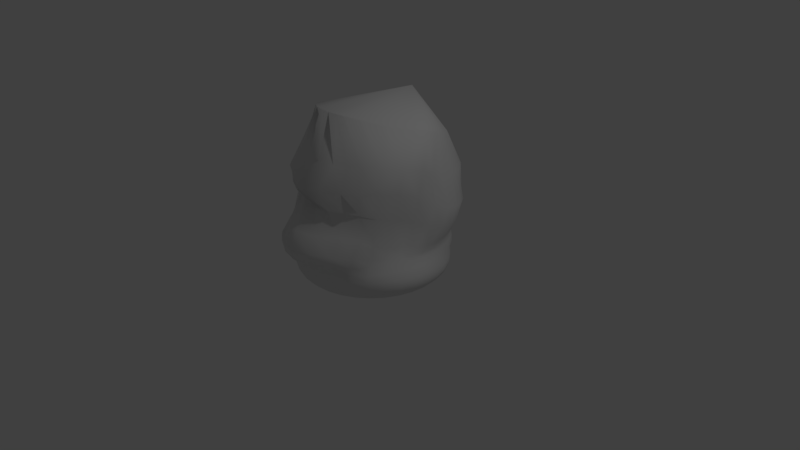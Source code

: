# Source: stalagmite1.blend  (saved by Blender 2.77.0; exported with 4.5.12 LTS)
import bpy
from mathutils import Matrix  # noqa: F401  (used for matrix-valued properties, if any)

bpy.ops.wm.read_factory_settings(use_empty=True)
scene = bpy.context.scene
scene.name = 'Scene'

# ---- collections
col_collection_1 = bpy.data.collections.new('Collection 1'); scene.collection.children.link(col_collection_1)

# ---- images (referenced by path relative to the original .blend; pixels are not part of the script)
import os
ASSET_DIR = os.environ.get("B2B_ASSET_DIR", "")  # directory of the original .blend (textures are referenced by path, not embedded)
HERE = os.path.dirname(os.path.abspath(__file__))  # packed textures are extracted next to this script under _unpacked/

def load_image(name, relpath, width, height, colorspace="sRGB"):
    """Load a texture the original file referenced (path relative to the .blend, or extracted next to this script)."""
    p = next((c for c in (os.path.join(HERE, relpath), os.path.join(ASSET_DIR, relpath)) if relpath and os.path.exists(c)), "")
    if p:
        img = bpy.data.images.load(p, check_existing=True)
        img.name = name
    else:  # same state as the original file: an image datablock whose file is absent (Cycles renders it pink)
        img = bpy.data.images.new(name, width, height)
        img.source = "FILE"
        img.filepath = "//" + (relpath or name)
    img.colorspace_settings.name = colorspace
    return img
img_stalagmite1tex = load_image('stalagmite1Tex', 'textures/stalagmite1Tex.png', 1024, 1024, 'sRGB')

# ---- materials (node trees are filled in below, after node groups)
mat_material_001 = bpy.data.materials.new('Material.001')
mat_material_001.alpha_threshold = 0.0
mat_material_001.roughness = 0.5

# ---- material node trees
mat_material_001.use_nodes = True; mat_material_001.node_tree.nodes.clear()
_N = mat_material_001.node_tree.nodes; _L = mat_material_001.node_tree.links
n0 = _N.new('ShaderNodeOutputMaterial'); n0.name = 'Material Output'; n0.location = (300, 300)
n1 = _N.new('ShaderNodeBsdfDiffuse'); n1.name = 'Diffuse BSDF'; n1.location = (10, 300)
n2 = _N.new('ShaderNodeTexImage'); n2.name = 'Image Texture'; n2.location = (0, 0)
n2.width = 140
n2.image = img_stalagmite1tex
_L.new(n1.outputs[0], n0.inputs[0])
n0.is_active_output = True

# ---- world
world_world = bpy.data.worlds.new('World'); scene.world = world_world
world_world.color = (0.05088, 0.05088, 0.05088)
world_world.use_sun_shadow = False
world_world.sun_shadow_jitter_overblur = 0.0
world_world.cycles.sampling_method = 'MANUAL'

# ---- cameras
cam_camera = bpy.data.cameras.new('Camera')
cam_camera.clip_end = 100.0
cam_camera.lens = 35.0
cam_camera.sensor_width = 32.0
cam_camera.sensor_height = 18.0
cam_camera.ortho_scale = 7.314
cam_camera.dof.focus_distance = 0.0

# ---- lights
light_lamp = bpy.data.lights.new('Lamp', 'POINT')
light_lamp.transmission_factor = 0.0
light_lamp.cutoff_distance = 30.0
light_lamp.energy = 100.0
light_lamp.shadow_buffer_clip_start = 1.001
light_lamp.shadow_soft_size = 0.1
light_lamp.shadow_maximum_resolution = 0.006
light_lamp.use_absolute_resolution = True

# ---- meshes
me_sphere = bpy.data.meshes.new('Sphere')
me_sphere.from_pydata([(-0.6661, 0.5528, 5.627), (-0.9283, 0.4086, 2.791), (-0.8737, 0.1105, 1.337), (-0.8607, 0.009635, 0.9405), (-0.9273, -0.003954, 0.7194), (-0.9843, -0.003498, 0.4668), (-1.005, -0.001461, 0.2236), (-0.9972, -0.0005403, 0.005087), (-0.9647, -0.0001269, -0.1929), (-0.9064, -9.622e-06, -0.379), (-0.8156, -1.77e-08, -0.5502), (-0.6936, 5.495e-08, -0.7003), (-0.5449, 4.424e-08, -0.8235), (-0.3754, 3.073e-08, -0.915), (-0.1914, 1.467e-08, -0.9708), (-0.5825, 0.6689, 5.449), (-0.8925, 0.5812, 2.636), (-0.8746, 0.2753, 1.341), (-0.865, 0.1767, 0.9201), (-0.9037, 0.1738, 0.6765), (-0.9427, 0.1826, 0.4327), (-0.9645, 0.1898, 0.2083), (-0.9668, 0.1918, 0.002144), (-0.944, 0.1877, -0.1931), (-0.8888, 0.1768, -0.379), (-0.7999, 0.1591, -0.5502), (-0.6803, 0.1353, -0.7003), (-0.5345, 0.1063, -0.8235), (-0.3682, 0.07323, -0.915), (-0.1877, 0.03733, -0.9708), (-0.5026, 0.7649, 5.264), (-0.8282, 0.7351, 2.525), (-0.8428, 0.444, 1.367), (-0.845, 0.3541, 0.9236), (-0.8654, 0.3543, 0.6611), (-0.8861, 0.3643, 0.4171), (-0.9028, 0.3732, 0.2012), (-0.9085, 0.3762, 0.0008363), (-0.889, 0.3682, -0.1932), (-0.8372, 0.3468, -0.379), (-0.7535, 0.3121, -0.5502), (-0.6408, 0.2654, -0.7003), (-0.5035, 0.2085, -0.8235), (-0.3468, 0.1436, -0.915), (-0.1768, 0.07323, -0.9708), (-0.4302, 0.852, 5.125), (-0.7314, 0.874, 2.469), (-0.7764, 0.6106, 1.399), (-0.7987, 0.5374, 0.9479), (-0.8066, 0.5363, 0.6659), (-0.8097, 0.54, 0.4157), (-0.8157, 0.5448, 0.2005), (-0.8179, 0.5465, 0.0007499), (-0.8, 0.5346, -0.1932), (-0.7535, 0.5035, -0.379), (-0.6781, 0.4531, -0.5502), (-0.5767, 0.3853, -0.7003), (-0.4531, 0.3028, -0.8235), (-0.3121, 0.2085, -0.915), (-0.1591, 0.1063, -0.9708), (-0.3679, 0.9423, 5.029), (-0.6056, 0.9833, 2.452), (-0.6652, 0.756, 1.429), (-0.7018, 0.7063, 0.9848), (-0.7082, 0.7047, 0.6752), (-0.694, 0.6916, 0.4156), (-0.6944, 0.6936, 0.2), (-0.6955, 0.6954, 0.0006585), (-0.6804, 0.6804, -0.1932), (-0.6408, 0.6408, -0.379), (-0.5767, 0.5767, -0.5502), (-0.4904, 0.4904, -0.7003), (-0.3853, 0.3853, -0.8235), (-0.2654, 0.2654, -0.915), (-0.1353, 0.1353, -0.9708), (-0.2961, 1.023, 4.942), (-0.4644, 1.055, 2.43), (-0.5091, 0.8498, 1.452), (-0.5487, 0.8254, 1.018), (-0.5564, 0.8301, 0.6805), (-0.5422, 0.8056, 0.4123), (-0.5439, 0.8124, 0.1985), (-0.5461, 0.8171, 0.0004165), (-0.5345, 0.8, -0.1932), (-0.5035, 0.7535, -0.379), (-0.4531, 0.6781, -0.5502), (-0.3853, 0.5767, -0.7003), (-0.3028, 0.4531, -0.8235), (-0.2085, 0.3121, -0.915), (-0.1063, 0.1591, -0.9708), (-0.209, 1.088, 4.863), (-0.3164, 1.096, 2.385), (-0.3368, 0.8777, 1.433), (-0.3691, 0.892, 1.005), (-0.3729, 0.8968, 0.6673), (-0.3682, 0.879, 0.4041), (-0.3728, 0.8977, 0.1965), (-0.3758, 0.9072, 0.0002088), (-0.3682, 0.8888, -0.1932), (-0.3468, 0.8372, -0.379), (-0.3121, 0.7535, -0.5502), (-0.2654, 0.6408, -0.7003), (-0.2085, 0.5035, -0.8235), (-0.1436, 0.3468, -0.915), (-0.07323, 0.1768, -0.9708), (-0.1084, 1.131, 4.81), (-0.1621, 1.121, 2.344), (-0.1679, 0.8692, 1.379), (-0.1809, 0.923, 0.9491), (-0.184, 0.9174, 0.6367), (-0.185, 0.9162, 0.3935), (-0.1892, 0.9484, 0.1948), (-0.1915, 0.9624, 8.183e-05), (-0.1877, 0.9436, -0.1932), (-0.1768, 0.8888, -0.379), (-0.1591, 0.7999, -0.5502), (-0.1353, 0.6803, -0.7003), (-0.1063, 0.5345, -0.8235), (-0.07323, 0.3682, -0.915), (-0.03733, 0.1877, -0.9708), (8.997e-07, 1.146, 4.792), (7.353e-07, 1.133, 2.33), (0.0001087, 0.8646, 1.345), (-0.0005084, 0.9282, 0.9101), (-0.0002952, 0.9154, 0.6159), (-8.028e-08, 0.9267, 0.3878), (3.62e-07, 0.9651, 0.1941), (3.75e-07, 0.9811, 3.814e-05), (3.536e-07, 0.962, -0.1932), (2.8e-07, 0.9062, -0.379), (3.098e-07, 0.8156, -0.5502), (3.201e-07, 0.6936, -0.7003), (3.271e-07, 0.5449, -0.8235), (3.108e-07, 0.3754, -0.915), (3.111e-07, 0.1914, -0.9708), (0.1084, 1.131, 4.81), (0.1621, 1.121, 2.344), (0.1678, 0.8692, 1.379), (0.1805, 0.9229, 0.9479), (0.1837, 0.9175, 0.6377), (0.185, 0.9162, 0.3935), (0.1892, 0.9484, 0.1948), (0.1915, 0.9624, 8.183e-05), (0.1877, 0.9436, -0.1932), (0.1768, 0.8888, -0.379), (0.1591, 0.7999, -0.5502), (0.1353, 0.6803, -0.7003), (0.1063, 0.5345, -0.8235), (0.07323, 0.3682, -0.915), (0.03733, 0.1877, -0.9708), (0.209, 1.088, 4.863), (0.3164, 1.096, 2.385), (0.3366, 0.8777, 1.434), (0.3692, 0.8919, 1.004), (0.373, 0.8968, 0.6683), (0.3682, 0.879, 0.4041), (0.3728, 0.8977, 0.1965), (0.3758, 0.9072, 0.0002088), (0.3682, 0.8888, -0.1932), (0.3468, 0.8372, -0.379), (0.3121, 0.7535, -0.5502), (0.2654, 0.6408, -0.7003), (0.2085, 0.5035, -0.8235), (0.1436, 0.3468, -0.915), (0.07323, 0.1768, -0.9708), (0.2961, 1.023, 4.942), (0.4644, 1.055, 2.43), (0.509, 0.8499, 1.453), (0.5487, 0.8253, 1.018), (0.5566, 0.83, 0.681), (0.5422, 0.8056, 0.4123), (0.5439, 0.8124, 0.1985), (0.5461, 0.8171, 0.0004165), (0.5345, 0.8, -0.1932), (0.5035, 0.7535, -0.379), (0.4531, 0.6781, -0.5502), (0.3853, 0.5767, -0.7003), (0.3028, 0.4531, -0.8235), (0.2085, 0.3121, -0.915), (0.1063, 0.1591, -0.9708), (0.3679, 0.9423, 5.029), (0.6056, 0.9833, 2.451), (0.6652, 0.756, 1.429), (0.7019, 0.7063, 0.9848), (0.7082, 0.7046, 0.6751), (0.694, 0.6916, 0.4156), (0.6944, 0.6936, 0.2), (0.6955, 0.6954, 0.0006585), (0.6804, 0.6804, -0.1932), (0.6408, 0.6408, -0.379), (0.5767, 0.5767, -0.5502), (0.4904, 0.4904, -0.7003), (0.3853, 0.3853, -0.8235), (0.2654, 0.2654, -0.915), (0.1353, 0.1353, -0.9708), (0.4302, 0.852, 5.125), (0.7314, 0.874, 2.469), (0.7764, 0.6106, 1.399), (0.7987, 0.5374, 0.9479), (0.8066, 0.5363, 0.6658), (0.8097, 0.54, 0.4157), (0.8157, 0.5448, 0.2005), (0.8179, 0.5465, 0.0007499), (0.8, 0.5346, -0.1932), (0.7535, 0.5035, -0.379), (0.6781, 0.4531, -0.5502), (0.5767, 0.3853, -0.7003), (0.4531, 0.3028, -0.8235), (0.3121, 0.2085, -0.915), (0.1591, 0.1063, -0.9708), (0.5026, 0.7649, 5.264), (0.8282, 0.7351, 2.525), (0.8428, 0.444, 1.368), (0.845, 0.3541, 0.9235), (0.8654, 0.3543, 0.6611), (0.8861, 0.3643, 0.4171), (0.9028, 0.3732, 0.2012), (0.9085, 0.3762, 0.0008363), (0.889, 0.3682, -0.1932), (0.8372, 0.3468, -0.379), (0.7535, 0.3121, -0.5502), (0.6408, 0.2654, -0.7003), (0.5035, 0.2085, -0.8235), (0.3468, 0.1436, -0.915), (0.1768, 0.07323, -0.9708), (0.5824, 0.669, 5.449), (0.8925, 0.5812, 2.636), (0.8746, 0.275, 1.341), (0.865, 0.1766, 0.9194), (0.9037, 0.1738, 0.6768), (0.9427, 0.1827, 0.433), (0.9645, 0.1898, 0.2084), (0.9668, 0.1918, 0.002145), (0.944, 0.1877, -0.1931), (0.8888, 0.1768, -0.379), (0.7999, 0.1591, -0.5502), (0.6803, 0.1353, -0.7003), (0.5345, 0.1063, -0.8235), (0.3682, 0.07323, -0.915), (0.1877, 0.03733, -0.9708), (0.6659, 0.5531, 5.627), (0.9282, 0.409, 2.791), (0.8736, 0.1094, 1.336), (0.8607, 0.00972, 0.9402), (0.9273, -0.003544, 0.7195), (0.9842, -0.003432, 0.4674), (1.005, -0.001448, 0.2237), (0.9972, -0.00053, 0.005069), (0.9647, -0.000126, -0.1929), (0.9064, -9.672e-06, -0.379), (0.8156, -1.387e-07, -0.5502), (0.6936, -3.067e-08, -0.7003), (0.5449, -9.254e-09, -0.8235), (0.3754, 2.854e-09, -0.915), (0.1914, 6.739e-09, -0.9708), (0.7364, 0.4019, 5.834), (0.909, 0.2014, 3.082), (0.8296, -0.04747, 1.385), (0.8482, -0.1508, 0.9865), (0.9141, -0.183, 0.7545), (0.9848, -0.1983, 0.4978), (1.005, -0.2005, 0.2379), (0.9908, -0.1972, 0.007884), (0.9504, -0.1891, -0.1936), (0.8893, -0.1769, -0.3789), (0.7999, -0.1591, -0.5502), (0.6803, -0.1353, -0.7003), (0.5345, -0.1063, -0.8235), (0.3682, -0.07323, -0.915), (0.1877, -0.03733, -0.9708), (0.7677, 0.2031, 6.052), (0.872, -0.04527, 3.624), (0.753, -0.196, 1.528), (0.8299, -0.3182, 1.045), (0.8724, -0.364, 0.7836), (0.9326, -0.3902, 0.512), (0.9492, -0.3938, 0.2452), (0.9343, -0.3869, 0.01091), (0.8972, -0.3716, -0.1941), (0.8379, -0.3471, -0.3789), (0.7535, -0.3121, -0.5502), (0.6408, -0.2654, -0.7003), (0.5035, -0.2085, -0.8235), (0.3468, -0.1436, -0.915), (0.1768, -0.07323, -0.9708), (0.7301, -0.01783, 6.237), (0.866, -0.3425, 3.998), (0.7127, -0.3788, 1.674), (0.773, -0.4899, 1.059), (0.8099, -0.5467, 0.8115), (0.8443, -0.5717, 0.5173), (0.8491, -0.5685, 0.2441), (0.8356, -0.5579, 0.01045), (0.8043, -0.5373, -0.1925), (0.7538, -0.5037, -0.3789), (0.6781, -0.4531, -0.5502), (0.5767, -0.3853, -0.7003), (0.4531, -0.3028, -0.8235), (0.3121, -0.2085, -0.915), (0.1591, -0.1063, -0.9708), (0.5743, -0.3016, 6.511), (0.7887, -0.5773, 4.136), (0.6909, -0.5844, 1.934), (0.6786, -0.657, 1.068), (0.6998, -0.7088, 0.8033), (0.7197, -0.7308, 0.5081), (0.7177, -0.7204, 0.2335), (0.7033, -0.703, 0.007079), (0.6816, -0.6815, -0.1925), (0.6409, -0.6409, -0.379), (0.5767, -0.5767, -0.5502), (0.4904, -0.4904, -0.7003), (0.3853, -0.3853, -0.8235), (0.2654, -0.2654, -0.915), (0.1353, -0.1353, -0.9708), (0.4047, -0.4915, 6.733), (0.6451, -0.7501, 4.199), (0.6026, -0.7629, 2.25), (0.5748, -0.8478, 1.157), (0.5545, -0.8421, 0.7933), (0.5595, -0.8493, 0.4868), (0.5571, -0.8382, 0.2223), (0.5499, -0.8235, 0.003425), (0.5349, -0.8005, -0.193), (0.5035, -0.7535, -0.379), (0.4531, -0.6781, -0.5502), (0.3853, -0.5767, -0.7003), (0.3028, -0.4531, -0.8235), (0.2085, -0.3121, -0.915), (0.1063, -0.1591, -0.9708), (3.129e-07, 3.027e-08, -0.9832), (0.2345, -0.6026, 6.862), (0.4495, -0.8619, 4.174), (0.4358, -0.9024, 2.369), (0.4417, -1.041, 1.225), (0.3915, -0.9581, 0.7828), (0.3815, -0.9352, 0.4673), (0.3808, -0.9252, 0.2152), (0.3779, -0.9133, 0.002579), (0.3684, -0.8895, -0.1931), (0.3468, -0.8373, -0.379), (0.3121, -0.7535, -0.5502), (0.2654, -0.6408, -0.7003), (0.2085, -0.5035, -0.8235), (0.1436, -0.3468, -0.915), (0.07323, -0.1768, -0.9708), (0.1272, -0.6302, 6.872), (0.2395, -1.01, 4.17), (0.2523, -1.094, 2.454), (0.2458, -1.188, 1.29), (0.2072, -1.05, 0.7871), (0.196, -1.003, 0.4596), (0.1942, -0.9835, 0.2129), (0.1927, -0.9702, 0.002442), (0.1878, -0.9444, -0.1931), (0.1768, -0.8888, -0.379), (0.1591, -0.7999, -0.5502), (0.1353, -0.6803, -0.7003), (0.1063, -0.5345, -0.8235), (0.07323, -0.3682, -0.915), (0.03733, -0.1877, -0.9708), (0.008448, -0.6298, 6.857), (8.34e-05, -1.137, 4.197), (7.176e-07, -1.19, 2.502), (3.489e-07, -1.251, 1.328), (2.45e-07, -1.09, 0.7969), (2.685e-07, -1.03, 0.4598), (1.595e-07, -1.006, 0.2126), (1.32e-07, -0.9897, 0.002411), (1.496e-07, -0.9629, -0.1931), (2.391e-07, -0.9062, -0.379), (1.85e-07, -0.8156, -0.5502), (1.962e-07, -0.6936, -0.7003), (2.47e-07, -0.5449, -0.8235), (2.661e-07, -0.3754, -0.915), (3.046e-07, -0.1914, -0.9708), (-0.1244, -0.6302, 6.872), (-0.2383, -1.011, 4.17), (-0.2523, -1.094, 2.454), (-0.2458, -1.188, 1.29), (-0.2072, -1.05, 0.7871), (-0.196, -1.003, 0.4596), (-0.1942, -0.9835, 0.2129), (-0.1927, -0.9702, 0.002442), (-0.1878, -0.9444, -0.1931), (-0.1768, -0.8888, -0.379), (-0.1591, -0.7999, -0.5502), (-0.1353, -0.6803, -0.7003), (-0.1063, -0.5345, -0.8235), (-0.07323, -0.3682, -0.915), (-0.03733, -0.1877, -0.9708), (-0.2318, -0.6041, 6.862), (-0.4486, -0.8623, 4.174), (-0.4357, -0.9024, 2.37), (-0.4417, -1.041, 1.225), (-0.3915, -0.9581, 0.7828), (-0.3815, -0.9352, 0.4673), (-0.3808, -0.9252, 0.2152), (-0.3779, -0.9133, 0.002579), (-0.3684, -0.8895, -0.1931), (-0.3468, -0.8373, -0.379), (-0.3121, -0.7535, -0.5502), (-0.2654, -0.6408, -0.7003), (-0.2085, -0.5035, -0.8235), (-0.1436, -0.3468, -0.915), (-0.07323, -0.1768, -0.9708), (-0.3765, -0.508, 6.753), (-0.6455, -0.7499, 4.198), (-0.6026, -0.7629, 2.25), (-0.5748, -0.8478, 1.157), (-0.5546, -0.8421, 0.7937), (-0.5595, -0.8493, 0.4873), (-0.5571, -0.8382, 0.2224), (-0.5499, -0.8235, 0.003425), (-0.5349, -0.8005, -0.193), (-0.5035, -0.7535, -0.379), (-0.4531, -0.6781, -0.5502), (-0.3853, -0.5767, -0.7003), (-0.3028, -0.4531, -0.8235), (-0.2085, -0.3121, -0.915), (-0.1063, -0.1591, -0.9708), (-0.5646, -0.3233, 6.549), (-0.7888, -0.5772, 4.136), (-0.691, -0.584, 1.934), (-0.6786, -0.6573, 1.066), (-0.6995, -0.7092, 0.8061), (-0.7197, -0.7308, 0.5087), (-0.7177, -0.7204, 0.2337), (-0.7033, -0.703, 0.007079), (-0.6816, -0.6815, -0.1925), (-0.6409, -0.6409, -0.379), (-0.5767, -0.5767, -0.5502), (-0.4904, -0.4904, -0.7003), (-0.3853, -0.3853, -0.8235), (-0.2654, -0.2654, -0.915), (-0.1353, -0.1353, -0.9708), (-0.7228, -0.03542, 6.264), (-0.866, -0.3425, 3.998), (-0.7127, -0.379, 1.673), (-0.772, -0.4922, 1.062), (-0.8096, -0.5473, 0.8127), (-0.8443, -0.5717, 0.5175), (-0.8491, -0.5685, 0.2442), (-0.8356, -0.5579, 0.0105), (-0.8043, -0.5373, -0.1925), (-0.7538, -0.5037, -0.3789), (-0.6781, -0.4531, -0.5502), (-0.5767, -0.3853, -0.7003), (-0.4531, -0.3028, -0.8235), (-0.3121, -0.2085, -0.915), (-0.1591, -0.1063, -0.9708), (0.0002014, 0.701, 6.923), (-0.7709, 0.1977, 6.064), (-0.8721, -0.04507, 3.624), (-0.7529, -0.1966, 1.529), (-0.8299, -0.3189, 1.045), (-0.8724, -0.3641, 0.7831), (-0.9325, -0.3903, 0.5121), (-0.9491, -0.3938, 0.2453), (-0.9343, -0.3869, 0.01095), (-0.8972, -0.3716, -0.1941), (-0.8379, -0.3471, -0.3789), (-0.7535, -0.3121, -0.5502), (-0.6408, -0.2654, -0.7003), (-0.5035, -0.2085, -0.8235), (-0.3468, -0.1436, -0.915), (-0.1768, -0.07323, -0.9708), (-0.7366, 0.4031, 5.835), (-0.909, 0.2007, 3.082), (-0.8299, -0.04614, 1.387), (-0.8483, -0.1516, 0.9847), (-0.914, -0.1834, 0.755), (-0.9848, -0.1984, 0.4975), (-1.005, -0.2004, 0.2377), (-0.9908, -0.1971, 0.007956), (-0.9504, -0.1891, -0.1936), (-0.8893, -0.1769, -0.3789), (-0.7999, -0.1591, -0.5502), (-0.6803, -0.1353, -0.7003), (-0.5345, -0.1063, -0.8235), (-0.3682, -0.07323, -0.915), (-0.1877, -0.03733, -0.9708), (-0.7641, 0.4447, 3.964), (-0.7468, 0.6111, 3.831), (-0.696, 0.7628, 3.705), (-0.6188, 0.9045, 3.618), (-0.5309, 1.036, 3.566), (-0.4278, 1.148, 3.514), (-0.3051, 1.237, 3.454), (-0.1607, 1.297, 3.409), (9.178e-07, 1.319, 3.396), (0.1607, 1.297, 3.409), (0.3051, 1.237, 3.454), (0.4278, 1.148, 3.514), (0.5309, 1.036, 3.566), (0.6188, 0.9046, 3.618), (0.6958, 0.763, 3.704), (0.7469, 0.6109, 3.83), (0.7641, 0.4447, 3.964), (0.7971, 0.2534, 4.207), (0.893, 0.01222, 4.712), (0.8565, -0.2604, 5.007), (0.7203, -0.4688, 5.06), (0.5383, -0.602, 5.04), (0.353, -0.6697, 4.976), (0.1823, -0.737, 4.977), (0.00167, -0.8007, 5.028), (-0.1788, -0.739, 4.978), (-0.349, -0.6704, 4.975), (-0.5355, -0.603, 5.04), (-0.7202, -0.469, 5.059), (-0.857, -0.2594, 5.005), (-0.893, 0.01255, 4.71), (-0.7971, 0.2533, 4.207), (-0.9304, 0.296, 2.028), (-0.9185, 0.4623, 1.952), (-0.8617, 0.6161, 1.911), (-0.7632, 0.7541, 1.904), (-0.6296, 0.8613, 1.912), (-0.4765, 0.9256, 1.913), (-0.3178, 0.9436, 1.884), (-0.1598, 0.9372, 1.844), (5.875e-07, 0.9323, 1.825), (0.1598, 0.9372, 1.844), (0.3178, 0.9436, 1.884), (0.4765, 0.9256, 1.913), (0.6296, 0.8613, 1.912), (0.7632, 0.7541, 1.904), (0.8617, 0.6161, 1.911), (0.9185, 0.4623, 1.952), (0.9304, 0.296, 2.028), (0.885, 0.1045, 2.215), (0.803, -0.1089, 2.579), (0.7581, -0.339, 2.83), (0.7016, -0.5395, 3.016), (0.5736, -0.6891, 3.207), (0.4067, -0.8052, 3.25), (0.2122, -0.873, 3.23), (7.206e-07, -0.8928, 3.221), (-0.2122, -0.873, 3.23), (-0.4067, -0.8052, 3.25), (-0.5736, -0.6891, 3.207), (-0.7017, -0.5393, 3.016), (-0.7582, -0.3385, 2.83), (-0.803, -0.1089, 2.579), (-0.885, 0.1045, 2.215), (-0.8522, 0.03847, 1.093), (-0.8558, 0.2019, 1.089), (-0.8351, 0.3762, 1.107), (-0.7822, 0.5538, 1.136), (-0.6823, 0.7145, 1.174), (-0.5346, 0.833, 1.21), (-0.3569, 0.8837, 1.197), (-0.1756, 0.8982, 1.141), (0.0001175, 0.9006, 1.105), (0.1752, 0.8982, 1.141), (0.3568, 0.8837, 1.197), (0.5346, 0.833, 1.21), (0.6823, 0.7146, 1.174), (0.7822, 0.5538, 1.136), (0.8351, 0.3762, 1.107), (0.8558, 0.2016, 1.089), (0.8521, 0.0375, 1.093), (0.8343, -0.1167, 1.132), (0.8083, -0.2685, 1.201), (0.7574, -0.4347, 1.245), (0.6768, -0.6243, 1.372), (0.6171, -0.8572, 1.611), (0.4754, -1.057, 1.738), (0.2648, -1.213, 1.811), (4.934e-07, -1.292, 1.856), (-0.2648, -1.213, 1.811), (-0.4754, -1.057, 1.738), (-0.6171, -0.8572, 1.611), (-0.6769, -0.6241, 1.37), (-0.7574, -0.436, 1.241), (-0.8077, -0.2717, 1.203), (-0.8344, -0.1162, 1.132)], [], [(13, 12, 27, 28), (6, 5, 20, 21), (14, 13, 28, 29), (7, 6, 21, 22), (0, 451, 15), (330, 14, 29), (8, 7, 22, 23), (482, 0, 15, 483), (9, 8, 23, 24), (514, 1, 16, 515), (10, 9, 24, 25), (546, 2, 17, 547), (11, 10, 25, 26), (4, 3, 18, 19), (12, 11, 26, 27), (5, 4, 19, 20), (27, 26, 41, 42), (20, 19, 34, 35), (28, 27, 42, 43), (21, 20, 35, 36), (29, 28, 43, 44), (22, 21, 36, 37), (15, 451, 30), (330, 29, 44), (23, 22, 37, 38), (483, 15, 30, 484), (24, 23, 38, 39), (515, 16, 31, 516), (25, 24, 39, 40), (547, 17, 32, 548), (26, 25, 40, 41), (19, 18, 33, 34), (484, 30, 45, 485), (39, 38, 53, 54), (516, 31, 46, 517), (40, 39, 54, 55), (548, 32, 47, 549), (41, 40, 55, 56), (34, 33, 48, 49), (42, 41, 56, 57), (35, 34, 49, 50), (43, 42, 57, 58), (36, 35, 50, 51), (44, 43, 58, 59), (37, 36, 51, 52), (30, 451, 45), (330, 44, 59), (38, 37, 52, 53), (50, 49, 64, 65), (58, 57, 72, 73), (51, 50, 65, 66), (59, 58, 73, 74), (52, 51, 66, 67), (45, 451, 60), (330, 59, 74), (53, 52, 67, 68), (485, 45, 60, 486), (54, 53, 68, 69), (517, 46, 61, 518), (55, 54, 69, 70), (549, 47, 62, 550), (56, 55, 70, 71), (49, 48, 63, 64), (57, 56, 71, 72), (69, 68, 83, 84), (518, 61, 76, 519), (70, 69, 84, 85), (550, 62, 77, 551), (71, 70, 85, 86), (64, 63, 78, 79), (72, 71, 86, 87), (65, 64, 79, 80), (73, 72, 87, 88), (66, 65, 80, 81), (74, 73, 88, 89), (67, 66, 81, 82), (60, 451, 75), (330, 74, 89), (68, 67, 82, 83), (486, 60, 75, 487), (88, 87, 102, 103), (81, 80, 95, 96), (89, 88, 103, 104), (82, 81, 96, 97), (75, 451, 90), (330, 89, 104), (83, 82, 97, 98), (487, 75, 90, 488), (84, 83, 98, 99), (519, 76, 91, 520), (85, 84, 99, 100), (551, 77, 92, 552), (86, 85, 100, 101), (79, 78, 93, 94), (87, 86, 101, 102), (80, 79, 94, 95), (520, 91, 106, 521), (100, 99, 114, 115), (552, 92, 107, 553), (101, 100, 115, 116), (94, 93, 108, 109), (102, 101, 116, 117), (95, 94, 109, 110), (103, 102, 117, 118), (96, 95, 110, 111), (104, 103, 118, 119), (97, 96, 111, 112), (90, 451, 105), (330, 104, 119), (98, 97, 112, 113), (488, 90, 105, 489), (99, 98, 113, 114), (111, 110, 125, 126), (119, 118, 133, 134), (112, 111, 126, 127), (105, 451, 120), (330, 119, 134), (113, 112, 127, 128), (489, 105, 120, 490), (114, 113, 128, 129), (521, 106, 121, 522), (115, 114, 129, 130), (553, 107, 122, 554), (116, 115, 130, 131), (109, 108, 123, 124), (117, 116, 131, 132), (110, 109, 124, 125), (118, 117, 132, 133), (130, 129, 144, 145), (554, 122, 137, 555), (131, 130, 145, 146), (124, 123, 138, 139), (132, 131, 146, 147), (125, 124, 139, 140), (133, 132, 147, 148), (126, 125, 140, 141), (134, 133, 148, 149), (127, 126, 141, 142), (120, 451, 135), (330, 134, 149), (128, 127, 142, 143), (490, 120, 135, 491), (129, 128, 143, 144), (522, 121, 136, 523), (149, 148, 163, 164), (142, 141, 156, 157), (135, 451, 150), (330, 149, 164), (143, 142, 157, 158), (491, 135, 150, 492), (144, 143, 158, 159), (523, 136, 151, 524), (145, 144, 159, 160), (555, 137, 152, 556), (146, 145, 160, 161), (139, 138, 153, 154), (147, 146, 161, 162), (140, 139, 154, 155), (148, 147, 162, 163), (141, 140, 155, 156), (161, 160, 175, 176), (154, 153, 168, 169), (162, 161, 176, 177), (155, 154, 169, 170), (163, 162, 177, 178), (156, 155, 170, 171), (164, 163, 178, 179), (157, 156, 171, 172), (150, 451, 165), (330, 164, 179), (158, 157, 172, 173), (492, 150, 165, 493), (159, 158, 173, 174), (524, 151, 166, 525), (160, 159, 174, 175), (556, 152, 167, 557), (165, 451, 180), (330, 179, 194), (173, 172, 187, 188), (493, 165, 180, 494), (174, 173, 188, 189), (525, 166, 181, 526), (175, 174, 189, 190), (557, 167, 182, 558), (176, 175, 190, 191), (169, 168, 183, 184), (177, 176, 191, 192), (170, 169, 184, 185), (178, 177, 192, 193), (171, 170, 185, 186), (179, 178, 193, 194), (172, 171, 186, 187), (184, 183, 198, 199), (192, 191, 206, 207), (185, 184, 199, 200), (193, 192, 207, 208), (186, 185, 200, 201), (194, 193, 208, 209), (187, 186, 201, 202), (180, 451, 195), (330, 194, 209), (188, 187, 202, 203), (494, 180, 195, 495), (189, 188, 203, 204), (526, 181, 196, 527), (190, 189, 204, 205), (558, 182, 197, 559), (191, 190, 205, 206), (203, 202, 217, 218), (495, 195, 210, 496), (204, 203, 218, 219), (527, 196, 211, 528), (205, 204, 219, 220), (559, 197, 212, 560), (206, 205, 220, 221), (199, 198, 213, 214), (207, 206, 221, 222), (200, 199, 214, 215), (208, 207, 222, 223), (201, 200, 215, 216), (209, 208, 223, 224), (202, 201, 216, 217), (195, 451, 210), (330, 209, 224), (222, 221, 236, 237), (215, 214, 229, 230), (223, 222, 237, 238), (216, 215, 230, 231), (224, 223, 238, 239), (217, 216, 231, 232), (210, 451, 225), (330, 224, 239), (218, 217, 232, 233), (496, 210, 225, 497), (219, 218, 233, 234), (528, 211, 226, 529), (220, 219, 234, 235), (560, 212, 227, 561), (221, 220, 235, 236), (214, 213, 228, 229), (497, 225, 240, 498), (234, 233, 248, 249), (529, 226, 241, 530), (235, 234, 249, 250), (561, 227, 242, 562), (236, 235, 250, 251), (229, 228, 243, 244), (237, 236, 251, 252), (230, 229, 244, 245), (238, 237, 252, 253), (231, 230, 245, 246), (239, 238, 253, 254), (232, 231, 246, 247), (225, 451, 240), (330, 239, 254), (233, 232, 247, 248), (245, 244, 259, 260), (253, 252, 267, 268), (246, 245, 260, 261), (254, 253, 268, 269), (247, 246, 261, 262), (240, 451, 255), (330, 254, 269), (248, 247, 262, 263), (498, 240, 255, 499), (249, 248, 263, 264), (530, 241, 256, 531), (250, 249, 264, 265), (562, 242, 257, 563), (251, 250, 265, 266), (244, 243, 258, 259), (252, 251, 266, 267), (264, 263, 278, 279), (531, 256, 271, 532), (265, 264, 279, 280), (563, 257, 272, 564), (266, 265, 280, 281), (259, 258, 273, 274), (267, 266, 281, 282), (260, 259, 274, 275), (268, 267, 282, 283), (261, 260, 275, 276), (269, 268, 283, 284), (262, 261, 276, 277), (255, 451, 270), (330, 269, 284), (263, 262, 277, 278), (499, 255, 270, 500), (283, 282, 297, 298), (276, 275, 290, 291), (284, 283, 298, 299), (277, 276, 291, 292), (270, 451, 285), (330, 284, 299), (278, 277, 292, 293), (500, 270, 285, 501), (279, 278, 293, 294), (532, 271, 286, 533), (280, 279, 294, 295), (564, 272, 287, 565), (281, 280, 295, 296), (274, 273, 288, 289), (282, 281, 296, 297), (275, 274, 289, 290), (295, 294, 309, 310), (565, 287, 302, 566), (296, 295, 310, 311), (289, 288, 303, 304), (297, 296, 311, 312), (290, 289, 304, 305), (298, 297, 312, 313), (291, 290, 305, 306), (299, 298, 313, 314), (292, 291, 306, 307), (285, 451, 300), (330, 299, 314), (293, 292, 307, 308), (501, 285, 300, 502), (294, 293, 308, 309), (533, 286, 301, 534), (314, 313, 328, 329), (307, 306, 321, 322), (300, 451, 315), (330, 314, 329), (308, 307, 322, 323), (502, 300, 315, 503), (309, 308, 323, 324), (534, 301, 316, 535), (310, 309, 324, 325), (566, 302, 317, 567), (311, 310, 325, 326), (304, 303, 318, 319), (312, 311, 326, 327), (305, 304, 319, 320), (313, 312, 327, 328), (306, 305, 320, 321), (567, 317, 333, 568), (326, 325, 341, 342), (319, 318, 334, 335), (327, 326, 342, 343), (320, 319, 335, 336), (328, 327, 343, 344), (321, 320, 336, 337), (329, 328, 344, 345), (322, 321, 337, 338), (315, 451, 331), (330, 329, 345), (323, 322, 338, 339), (503, 315, 331, 504), (324, 323, 339, 340), (535, 316, 332, 536), (325, 324, 340, 341), (338, 337, 352, 353), (331, 451, 346), (330, 345, 360), (339, 338, 353, 354), (504, 331, 346, 505), (340, 339, 354, 355), (536, 332, 347, 537), (341, 340, 355, 356), (568, 333, 348, 569), (342, 341, 356, 357), (335, 334, 349, 350), (343, 342, 357, 358), (336, 335, 350, 351), (344, 343, 358, 359), (337, 336, 351, 352), (345, 344, 359, 360), (357, 356, 371, 372), (350, 349, 364, 365), (358, 357, 372, 373), (351, 350, 365, 366), (359, 358, 373, 374), (352, 351, 366, 367), (360, 359, 374, 375), (353, 352, 367, 368), (346, 451, 361), (330, 360, 375), (354, 353, 368, 369), (505, 346, 361, 506), (355, 354, 369, 370), (537, 347, 362, 538), (356, 355, 370, 371), (569, 348, 363, 570), (361, 451, 376), (330, 375, 390), (369, 368, 383, 384), (506, 361, 376, 507), (370, 369, 384, 385), (538, 362, 377, 539), (371, 370, 385, 386), (570, 363, 378, 571), (372, 371, 386, 387), (365, 364, 379, 380), (373, 372, 387, 388), (366, 365, 380, 381), (374, 373, 388, 389), (367, 366, 381, 382), (375, 374, 389, 390), (368, 367, 382, 383), (380, 379, 394, 395), (388, 387, 402, 403), (381, 380, 395, 396), (389, 388, 403, 404), (382, 381, 396, 397), (390, 389, 404, 405), (383, 382, 397, 398), (376, 451, 391), (330, 390, 405), (384, 383, 398, 399), (507, 376, 391, 508), (385, 384, 399, 400), (539, 377, 392, 540), (386, 385, 400, 401), (571, 378, 393, 572), (387, 386, 401, 402), (399, 398, 413, 414), (508, 391, 406, 509), (400, 399, 414, 415), (540, 392, 407, 541), (401, 400, 415, 416), (572, 393, 408, 573), (402, 401, 416, 417), (395, 394, 409, 410), (403, 402, 417, 418), (396, 395, 410, 411), (404, 403, 418, 419), (397, 396, 411, 412), (405, 404, 419, 420), (398, 397, 412, 413), (391, 451, 406), (330, 405, 420), (418, 417, 432, 433), (411, 410, 425, 426), (419, 418, 433, 434), (412, 411, 426, 427), (420, 419, 434, 435), (413, 412, 427, 428), (406, 451, 421), (330, 420, 435), (414, 413, 428, 429), (509, 406, 421, 510), (415, 414, 429, 430), (541, 407, 422, 542), (416, 415, 430, 431), (573, 408, 423, 574), (417, 416, 431, 432), (410, 409, 424, 425), (430, 429, 444, 445), (542, 422, 437, 543), (431, 430, 445, 446), (574, 423, 438, 575), (432, 431, 446, 447), (425, 424, 439, 440), (433, 432, 447, 448), (426, 425, 440, 441), (434, 433, 448, 449), (427, 426, 441, 442), (435, 434, 449, 450), (428, 427, 442, 443), (421, 451, 436), (330, 435, 450), (429, 428, 443, 444), (510, 421, 436, 511), (449, 448, 464, 465), (442, 441, 457, 458), (450, 449, 465, 466), (443, 442, 458, 459), (436, 451, 452), (330, 450, 466), (444, 443, 459, 460), (511, 436, 452, 512), (445, 444, 460, 461), (543, 437, 453, 544), (446, 445, 461, 462), (575, 438, 454, 576), (447, 446, 462, 463), (440, 439, 455, 456), (448, 447, 463, 464), (441, 440, 456, 457), (544, 453, 468, 545), (462, 461, 476, 477), (576, 454, 469, 577), (463, 462, 477, 478), (456, 455, 470, 471), (464, 463, 478, 479), (457, 456, 471, 472), (465, 464, 479, 480), (458, 457, 472, 473), (466, 465, 480, 481), (459, 458, 473, 474), (452, 451, 467), (330, 466, 481), (460, 459, 474, 475), (512, 452, 467, 513), (461, 460, 475, 476), (473, 472, 5, 6), (481, 480, 13, 14), (474, 473, 6, 7), (467, 451, 0), (330, 481, 14), (475, 474, 7, 8), (513, 467, 0, 482), (476, 475, 8, 9), (545, 468, 1, 514), (477, 476, 9, 10), (577, 469, 2, 546), (478, 477, 10, 11), (471, 470, 3, 4), (479, 478, 11, 12), (472, 471, 4, 5), (480, 479, 12, 13), (468, 513, 482, 1), (453, 512, 513, 468), (437, 511, 512, 453), (422, 510, 511, 437), (407, 509, 510, 422), (392, 508, 509, 407), (377, 507, 508, 392), (362, 506, 507, 377), (347, 505, 506, 362), (332, 504, 505, 347), (316, 503, 504, 332), (301, 502, 503, 316), (286, 501, 502, 301), (271, 500, 501, 286), (256, 499, 500, 271), (241, 498, 499, 256), (226, 497, 498, 241), (211, 496, 497, 226), (196, 495, 496, 211), (181, 494, 495, 196), (166, 493, 494, 181), (151, 492, 493, 166), (136, 491, 492, 151), (121, 490, 491, 136), (106, 489, 490, 121), (91, 488, 489, 106), (76, 487, 488, 91), (61, 486, 487, 76), (46, 485, 486, 61), (31, 484, 485, 46), (16, 483, 484, 31), (1, 482, 483, 16), (469, 545, 514, 2), (454, 544, 545, 469), (438, 543, 544, 454), (423, 542, 543, 438), (408, 541, 542, 423), (393, 540, 541, 408), (378, 539, 540, 393), (363, 538, 539, 378), (348, 537, 538, 363), (333, 536, 537, 348), (317, 535, 536, 333), (302, 534, 535, 317), (287, 533, 534, 302), (272, 532, 533, 287), (257, 531, 532, 272), (242, 530, 531, 257), (227, 529, 530, 242), (212, 528, 529, 227), (197, 527, 528, 212), (182, 526, 527, 197), (167, 525, 526, 182), (152, 524, 525, 167), (137, 523, 524, 152), (122, 522, 523, 137), (107, 521, 522, 122), (92, 520, 521, 107), (77, 519, 520, 92), (62, 518, 519, 77), (47, 517, 518, 62), (32, 516, 517, 47), (17, 515, 516, 32), (2, 514, 515, 17), (470, 577, 546, 3), (455, 576, 577, 470), (439, 575, 576, 455), (424, 574, 575, 439), (409, 573, 574, 424), (394, 572, 573, 409), (379, 571, 572, 394), (364, 570, 571, 379), (349, 569, 570, 364), (334, 568, 569, 349), (318, 567, 568, 334), (303, 566, 567, 318), (288, 565, 566, 303), (273, 564, 565, 288), (258, 563, 564, 273), (243, 562, 563, 258), (228, 561, 562, 243), (213, 560, 561, 228), (198, 559, 560, 213), (183, 558, 559, 198), (168, 557, 558, 183), (153, 556, 557, 168), (138, 555, 556, 153), (123, 554, 555, 138), (108, 553, 554, 123), (93, 552, 553, 108), (78, 551, 552, 93), (63, 550, 551, 78), (48, 549, 550, 63), (33, 548, 549, 48), (18, 547, 548, 33), (3, 546, 547, 18)])
me_sphere.polygons.foreach_set('use_smooth', [True] * 608)
_uv = me_sphere.uv_layers.new(name='UVMap')
_uv.uv.foreach_set('vector', [0.4025, 0.1614, 0.4042, 0.1781, 0.3955, 0.1784, 0.3958, 0.1617, 0.4091, 0.2684, 0.4098, 0.289, 0.393, 0.2864, 0.3932, 0.2672, 0.4001, 0.142, 0.4025, 0.1614, 0.3958, 0.1617, 0.3961, 0.1421, 0.4085, 0.2512, 0.4091, 0.2684, 0.3932, 0.2672, 0.3935, 0.2508, 0.3529, 0.8134, 0.3301, 0.9819, 0.3392, 0.8002, 0.3968, 0.1159, 0.4001, 0.142, 0.3961, 0.1421, 0.4079, 0.236, 0.4085, 0.2512, 0.3935, 0.2508, 0.3939, 0.236, 0.3605, 0.6588, 0.3529, 0.8134, 0.3392, 0.8002, 0.3436, 0.6447, 0.4073, 0.2217, 0.4079, 0.236, 0.3939, 0.236, 0.3943, 0.2218, 0.381, 0.4548, 0.3692, 0.5369, 0.3506, 0.5205, 0.3626, 0.4469, 0.4064, 0.2076, 0.4073, 0.2217, 0.3943, 0.2218, 0.3947, 0.2078, 0.4071, 0.3519, 0.3997, 0.3785, 0.3816, 0.3792, 0.3895, 0.3516, 0.4054, 0.1932, 0.4064, 0.2076, 0.3947, 0.2078, 0.3951, 0.1935, 0.4104, 0.3127, 0.4097, 0.3357, 0.3923, 0.3338, 0.393, 0.3091, 0.4042, 0.1781, 0.4054, 0.1932, 0.3951, 0.1935, 0.3955, 0.1784, 0.4098, 0.289, 0.4104, 0.3127, 0.393, 0.3091, 0.393, 0.2864, 0.3955, 0.1784, 0.3951, 0.1935, 0.3849, 0.1927, 0.3868, 0.1777, 0.393, 0.2864, 0.393, 0.3091, 0.3753, 0.3073, 0.3761, 0.2845, 0.3958, 0.1617, 0.3955, 0.1784, 0.3868, 0.1777, 0.3891, 0.1611, 0.3932, 0.2672, 0.393, 0.2864, 0.3761, 0.2845, 0.3772, 0.2658, 0.3961, 0.1421, 0.3958, 0.1617, 0.3891, 0.1611, 0.392, 0.1418, 0.3935, 0.2508, 0.3932, 0.2672, 0.3772, 0.2658, 0.3786, 0.2498, 0.3392, 0.8002, 0.3301, 0.9819, 0.3257, 0.7853, 0.3968, 0.1159, 0.3961, 0.1421, 0.392, 0.1418, 0.3939, 0.236, 0.3935, 0.2508, 0.3786, 0.2498, 0.38, 0.235, 0.3436, 0.6447, 0.3392, 0.8002, 0.3257, 0.7853, 0.3271, 0.6317, 0.3943, 0.2218, 0.3939, 0.236, 0.38, 0.235, 0.3815, 0.2209, 0.3626, 0.4469, 0.3506, 0.5205, 0.3328, 0.5091, 0.3445, 0.4427, 0.3947, 0.2078, 0.3943, 0.2218, 0.3815, 0.2209, 0.3831, 0.2069, 0.3895, 0.3516, 0.3816, 0.3792, 0.3624, 0.3818, 0.3704, 0.3532, 0.3951, 0.1935, 0.3947, 0.2078, 0.3831, 0.2069, 0.3849, 0.1927, 0.393, 0.3091, 0.3923, 0.3338, 0.3737, 0.3338, 0.3753, 0.3073, 0.3271, 0.6317, 0.3257, 0.7853, 0.3132, 0.7736, 0.3105, 0.6233, 0.3815, 0.2209, 0.38, 0.235, 0.3661, 0.2331, 0.3687, 0.2189, 0.3445, 0.4427, 0.3328, 0.5091, 0.3146, 0.5038, 0.3257, 0.4417, 0.3831, 0.2069, 0.3815, 0.2209, 0.3687, 0.2189, 0.3715, 0.205, 0.3704, 0.3532, 0.3624, 0.3818, 0.342, 0.3846, 0.3499, 0.3552, 0.3849, 0.1927, 0.3831, 0.2069, 0.3715, 0.205, 0.3747, 0.1909, 0.3753, 0.3073, 0.3737, 0.3338, 0.3538, 0.3351, 0.3566, 0.3065, 0.3868, 0.1777, 0.3849, 0.1927, 0.3747, 0.1909, 0.3783, 0.176, 0.3761, 0.2845, 0.3753, 0.3073, 0.3566, 0.3065, 0.3589, 0.2828, 0.3891, 0.1611, 0.3868, 0.1777, 0.3783, 0.176, 0.3825, 0.1597, 0.3772, 0.2658, 0.3761, 0.2845, 0.3589, 0.2828, 0.3612, 0.264, 0.392, 0.1418, 0.3891, 0.1611, 0.3825, 0.1597, 0.3881, 0.1408, 0.3786, 0.2498, 0.3772, 0.2658, 0.3612, 0.264, 0.3636, 0.2479, 0.3257, 0.7853, 0.3301, 0.9819, 0.3132, 0.7736, 0.3968, 0.1159, 0.392, 0.1418, 0.3881, 0.1408, 0.38, 0.235, 0.3786, 0.2498, 0.3636, 0.2479, 0.3661, 0.2331, 0.3589, 0.2828, 0.3566, 0.3065, 0.3374, 0.3053, 0.3413, 0.2804, 0.3825, 0.1597, 0.3783, 0.176, 0.3698, 0.1734, 0.3761, 0.1575, 0.3612, 0.264, 0.3589, 0.2828, 0.3413, 0.2804, 0.3449, 0.2612, 0.3881, 0.1408, 0.3825, 0.1597, 0.3761, 0.1575, 0.3843, 0.1392, 0.3636, 0.2479, 0.3612, 0.264, 0.3449, 0.2612, 0.3485, 0.2449, 0.3132, 0.7736, 0.3301, 0.9819, 0.3013, 0.7654, 0.3968, 0.1159, 0.3881, 0.1408, 0.3843, 0.1392, 0.3661, 0.2331, 0.3636, 0.2479, 0.3485, 0.2449, 0.3521, 0.23, 0.3105, 0.6233, 0.3132, 0.7736, 0.3013, 0.7654, 0.2943, 0.6186, 0.3687, 0.2189, 0.3661, 0.2331, 0.3521, 0.23, 0.3559, 0.2158, 0.3257, 0.4417, 0.3146, 0.5038, 0.2968, 0.5026, 0.3062, 0.442, 0.3715, 0.205, 0.3687, 0.2189, 0.3559, 0.2158, 0.36, 0.202, 0.3499, 0.3552, 0.342, 0.3846, 0.3206, 0.3865, 0.3283, 0.3576, 0.3747, 0.1909, 0.3715, 0.205, 0.36, 0.202, 0.3646, 0.188, 0.3566, 0.3065, 0.3538, 0.3351, 0.3326, 0.337, 0.3374, 0.3053, 0.3783, 0.176, 0.3747, 0.1909, 0.3646, 0.188, 0.3698, 0.1734, 0.3559, 0.2158, 0.3521, 0.23, 0.3381, 0.2257, 0.3432, 0.2116, 0.3062, 0.442, 0.2968, 0.5026, 0.2797, 0.5008, 0.287, 0.4411, 0.36, 0.202, 0.3559, 0.2158, 0.3432, 0.2116, 0.3487, 0.1978, 0.3283, 0.3576, 0.3206, 0.3865, 0.2989, 0.3869, 0.3061, 0.359, 0.3646, 0.188, 0.36, 0.202, 0.3487, 0.1978, 0.3547, 0.184, 0.3374, 0.3053, 0.3326, 0.337, 0.3111, 0.3376, 0.3178, 0.3025, 0.3698, 0.1734, 0.3646, 0.188, 0.3547, 0.184, 0.3616, 0.1697, 0.3413, 0.2804, 0.3374, 0.3053, 0.3178, 0.3025, 0.3235, 0.2764, 0.3761, 0.1575, 0.3698, 0.1734, 0.3616, 0.1697, 0.3699, 0.1544, 0.3449, 0.2612, 0.3413, 0.2804, 0.3235, 0.2764, 0.3285, 0.257, 0.3843, 0.1392, 0.3761, 0.1575, 0.3699, 0.1544, 0.3807, 0.1371, 0.3485, 0.2449, 0.3449, 0.2612, 0.3285, 0.257, 0.3333, 0.2406, 0.3013, 0.7654, 0.3301, 0.9819, 0.2894, 0.7581, 0.3968, 0.1159, 0.3843, 0.1392, 0.3807, 0.1371, 0.3521, 0.23, 0.3485, 0.2449, 0.3333, 0.2406, 0.3381, 0.2257, 0.2943, 0.6186, 0.3013, 0.7654, 0.2894, 0.7581, 0.2787, 0.6143, 0.3699, 0.1544, 0.3616, 0.1697, 0.3536, 0.1651, 0.364, 0.1504, 0.3285, 0.257, 0.3235, 0.2764, 0.3058, 0.2707, 0.312, 0.2516, 0.3807, 0.1371, 0.3699, 0.1544, 0.364, 0.1504, 0.3774, 0.1345, 0.3333, 0.2406, 0.3285, 0.257, 0.312, 0.2516, 0.318, 0.2352, 0.2894, 0.7581, 0.3301, 0.9819, 0.2772, 0.7518, 0.3968, 0.1159, 0.3807, 0.1371, 0.3774, 0.1345, 0.3381, 0.2257, 0.3333, 0.2406, 0.318, 0.2352, 0.3241, 0.2203, 0.2787, 0.6143, 0.2894, 0.7581, 0.2772, 0.7518, 0.263, 0.6094, 0.3432, 0.2116, 0.3381, 0.2257, 0.3241, 0.2203, 0.3305, 0.2062, 0.287, 0.4411, 0.2797, 0.5008, 0.2627, 0.496, 0.2685, 0.436, 0.3487, 0.1978, 0.3432, 0.2116, 0.3305, 0.2062, 0.3374, 0.1925, 0.3061, 0.359, 0.2989, 0.3869, 0.2783, 0.3818, 0.285, 0.3541, 0.3547, 0.184, 0.3487, 0.1978, 0.3374, 0.1925, 0.345, 0.179, 0.3178, 0.3025, 0.3111, 0.3376, 0.2901, 0.3324, 0.2984, 0.2966, 0.3616, 0.1697, 0.3547, 0.184, 0.345, 0.179, 0.3536, 0.1651, 0.3235, 0.2764, 0.3178, 0.3025, 0.2984, 0.2966, 0.3058, 0.2707, 0.2685, 0.436, 0.2627, 0.496, 0.2452, 0.4915, 0.25, 0.4291, 0.3374, 0.1925, 0.3305, 0.2062, 0.3179, 0.1994, 0.3263, 0.186, 0.285, 0.3541, 0.2783, 0.3818, 0.2588, 0.372, 0.2649, 0.3436, 0.345, 0.179, 0.3374, 0.1925, 0.3263, 0.186, 0.3355, 0.1727, 0.2984, 0.2966, 0.2901, 0.3324, 0.2702, 0.3215, 0.2798, 0.2879, 0.3536, 0.1651, 0.345, 0.179, 0.3355, 0.1727, 0.346, 0.1593, 0.3058, 0.2707, 0.2984, 0.2966, 0.2798, 0.2879, 0.2882, 0.2636, 0.364, 0.1504, 0.3536, 0.1651, 0.346, 0.1593, 0.3585, 0.1456, 0.312, 0.2516, 0.3058, 0.2707, 0.2882, 0.2636, 0.2954, 0.2449, 0.3774, 0.1345, 0.364, 0.1504, 0.3585, 0.1456, 0.3744, 0.1313, 0.318, 0.2352, 0.312, 0.2516, 0.2954, 0.2449, 0.3027, 0.2285, 0.2772, 0.7518, 0.3301, 0.9819, 0.265, 0.7484, 0.3968, 0.1159, 0.3774, 0.1345, 0.3744, 0.1313, 0.3241, 0.2203, 0.318, 0.2352, 0.3027, 0.2285, 0.3101, 0.2135, 0.263, 0.6094, 0.2772, 0.7518, 0.265, 0.7484, 0.2469, 0.6063, 0.3305, 0.2062, 0.3241, 0.2203, 0.3101, 0.2135, 0.3179, 0.1994, 0.2954, 0.2449, 0.2882, 0.2636, 0.2702, 0.2559, 0.2787, 0.2372, 0.3744, 0.1313, 0.3585, 0.1456, 0.3536, 0.1399, 0.3719, 0.1276, 0.3027, 0.2285, 0.2954, 0.2449, 0.2787, 0.2372, 0.2873, 0.2206, 0.265, 0.7484, 0.3301, 0.9819, 0.2534, 0.749, 0.3968, 0.1159, 0.3744, 0.1313, 0.3719, 0.1276, 0.3101, 0.2135, 0.3027, 0.2285, 0.2873, 0.2206, 0.2961, 0.2054, 0.2469, 0.6063, 0.265, 0.7484, 0.2534, 0.749, 0.2303, 0.6064, 0.3179, 0.1994, 0.3101, 0.2135, 0.2961, 0.2054, 0.3054, 0.1914, 0.25, 0.4291, 0.2452, 0.4915, 0.2267, 0.4897, 0.2305, 0.4248, 0.3263, 0.186, 0.3179, 0.1994, 0.3054, 0.1914, 0.3154, 0.1781, 0.2649, 0.3436, 0.2588, 0.372, 0.2388, 0.3644, 0.245, 0.3348, 0.3355, 0.1727, 0.3263, 0.186, 0.3154, 0.1781, 0.3263, 0.1651, 0.2798, 0.2879, 0.2702, 0.3215, 0.2509, 0.3118, 0.2611, 0.2793, 0.346, 0.1593, 0.3355, 0.1727, 0.3263, 0.1651, 0.3388, 0.1525, 0.2882, 0.2636, 0.2798, 0.2879, 0.2611, 0.2793, 0.2702, 0.2559, 0.3585, 0.1456, 0.346, 0.1593, 0.3388, 0.1525, 0.3536, 0.1399, 0.3154, 0.1781, 0.3054, 0.1914, 0.2929, 0.1819, 0.3046, 0.1687, 0.245, 0.3348, 0.2388, 0.3644, 0.2168, 0.3647, 0.2224, 0.334, 0.3263, 0.1651, 0.3154, 0.1781, 0.3046, 0.1687, 0.3176, 0.1562, 0.2611, 0.2793, 0.2509, 0.3118, 0.2285, 0.3101, 0.2403, 0.2742, 0.3388, 0.1525, 0.3263, 0.1651, 0.3176, 0.1562, 0.3322, 0.1444, 0.2702, 0.2559, 0.2611, 0.2793, 0.2403, 0.2742, 0.2513, 0.2481, 0.3536, 0.1399, 0.3388, 0.1525, 0.3322, 0.1444, 0.3492, 0.1333, 0.2787, 0.2372, 0.2702, 0.2559, 0.2513, 0.2481, 0.2614, 0.2284, 0.3719, 0.1276, 0.3536, 0.1399, 0.3492, 0.1333, 0.3699, 0.1234, 0.2873, 0.2206, 0.2787, 0.2372, 0.2614, 0.2284, 0.2715, 0.2113, 0.2534, 0.749, 0.3301, 0.9819, 0.2427, 0.7535, 0.3968, 0.1159, 0.3719, 0.1276, 0.3699, 0.1234, 0.2961, 0.2054, 0.2873, 0.2206, 0.2715, 0.2113, 0.2819, 0.196, 0.2303, 0.6064, 0.2534, 0.749, 0.2427, 0.7535, 0.2138, 0.6094, 0.3054, 0.1914, 0.2961, 0.2054, 0.2819, 0.196, 0.2929, 0.1819, 0.2305, 0.4248, 0.2267, 0.4897, 0.2078, 0.4908, 0.2101, 0.4254, 0.3699, 0.1234, 0.3492, 0.1333, 0.3456, 0.1258, 0.3686, 0.1189, 0.2715, 0.2113, 0.2614, 0.2284, 0.2433, 0.2183, 0.2552, 0.2005, 0.2427, 0.7535, 0.3301, 0.9819, 0.2332, 0.7621, 0.3968, 0.1159, 0.3699, 0.1234, 0.3686, 0.1189, 0.2819, 0.196, 0.2715, 0.2113, 0.2552, 0.2005, 0.2675, 0.1848, 0.2138, 0.6094, 0.2427, 0.7535, 0.2332, 0.7621, 0.1979, 0.6157, 0.2929, 0.1819, 0.2819, 0.196, 0.2675, 0.1848, 0.2804, 0.1706, 0.2101, 0.4254, 0.2078, 0.4908, 0.1892, 0.4951, 0.1893, 0.4294, 0.3046, 0.1687, 0.2929, 0.1819, 0.2804, 0.1706, 0.2942, 0.1577, 0.2224, 0.334, 0.2168, 0.3647, 0.1931, 0.368, 0.1971, 0.3354, 0.3176, 0.1562, 0.3046, 0.1687, 0.2942, 0.1577, 0.3093, 0.1459, 0.2403, 0.2742, 0.2285, 0.3101, 0.2027, 0.31, 0.2173, 0.269, 0.3322, 0.1444, 0.3176, 0.1562, 0.3093, 0.1459, 0.3262, 0.1351, 0.2513, 0.2481, 0.2403, 0.2742, 0.2173, 0.269, 0.2311, 0.2394, 0.3492, 0.1333, 0.3322, 0.1444, 0.3262, 0.1351, 0.3456, 0.1258, 0.2614, 0.2284, 0.2513, 0.2481, 0.2311, 0.2394, 0.2433, 0.2183, 0.3093, 0.1459, 0.2942, 0.1577, 0.2842, 0.1449, 0.3017, 0.1338, 0.2173, 0.269, 0.2027, 0.31, 0.1771, 0.3038, 0.1934, 0.2605, 0.3262, 0.1351, 0.3093, 0.1459, 0.3017, 0.1338, 0.3211, 0.1245, 0.2311, 0.2394, 0.2173, 0.269, 0.1934, 0.2605, 0.2097, 0.2288, 0.3456, 0.1258, 0.3262, 0.1351, 0.3211, 0.1245, 0.343, 0.1174, 0.2433, 0.2183, 0.2311, 0.2394, 0.2097, 0.2288, 0.2244, 0.2063, 0.3686, 0.1189, 0.3456, 0.1258, 0.343, 0.1174, 0.3679, 0.1139, 0.2552, 0.2005, 0.2433, 0.2183, 0.2244, 0.2063, 0.2385, 0.1877, 0.2332, 0.7621, 0.3301, 0.9819, 0.225, 0.7738, 0.3968, 0.1159, 0.3686, 0.1189, 0.3679, 0.1139, 0.2675, 0.1848, 0.2552, 0.2005, 0.2385, 0.1877, 0.2529, 0.1717, 0.1979, 0.6157, 0.2332, 0.7621, 0.225, 0.7738, 0.1825, 0.6241, 0.2804, 0.1706, 0.2675, 0.1848, 0.2529, 0.1717, 0.268, 0.1575, 0.1893, 0.4294, 0.1892, 0.4951, 0.1708, 0.5001, 0.1677, 0.4318, 0.2942, 0.1577, 0.2804, 0.1706, 0.268, 0.1575, 0.2842, 0.1449, 0.1971, 0.3354, 0.1931, 0.368, 0.1683, 0.3663, 0.1716, 0.3309, 0.225, 0.7738, 0.3301, 0.9819, 0.2174, 0.7868, 0.3968, 0.1159, 0.3679, 0.1139, 0.3681, 0.1087, 0.2529, 0.1717, 0.2385, 0.1877, 0.2213, 0.1728, 0.2382, 0.1563, 0.1825, 0.6241, 0.225, 0.7738, 0.2174, 0.7868, 0.1668, 0.6322, 0.268, 0.1575, 0.2529, 0.1717, 0.2382, 0.1563, 0.2558, 0.1421, 0.1677, 0.4318, 0.1708, 0.5001, 0.1513, 0.5021, 0.1451, 0.4297, 0.2842, 0.1449, 0.268, 0.1575, 0.2558, 0.1421, 0.2746, 0.1299, 0.1716, 0.3309, 0.1683, 0.3663, 0.1424, 0.3578, 0.1457, 0.3182, 0.3017, 0.1338, 0.2842, 0.1449, 0.2746, 0.1299, 0.2949, 0.1199, 0.1934, 0.2605, 0.1771, 0.3038, 0.152, 0.2899, 0.1693, 0.2478, 0.3211, 0.1245, 0.3017, 0.1338, 0.2949, 0.1199, 0.3171, 0.1124, 0.2097, 0.2288, 0.1934, 0.2605, 0.1693, 0.2478, 0.1878, 0.2159, 0.343, 0.1174, 0.3211, 0.1245, 0.3171, 0.1124, 0.3415, 0.1082, 0.2244, 0.2063, 0.2097, 0.2288, 0.1878, 0.2159, 0.2048, 0.1921, 0.3679, 0.1139, 0.343, 0.1174, 0.3415, 0.1082, 0.3681, 0.1087, 0.2385, 0.1877, 0.2244, 0.2063, 0.2048, 0.1921, 0.2213, 0.1728, 0.1693, 0.2478, 0.152, 0.2899, 0.1257, 0.2736, 0.1443, 0.2327, 0.3171, 0.1124, 0.2949, 0.1199, 0.2893, 0.1039, 0.3146, 0.09874, 0.1878, 0.2159, 0.1693, 0.2478, 0.1443, 0.2327, 0.1651, 0.2003, 0.3415, 0.1082, 0.3171, 0.1124, 0.3146, 0.09874, 0.3415, 0.09808, 0.2048, 0.1921, 0.1878, 0.2159, 0.1651, 0.2003, 0.1845, 0.1755, 0.3681, 0.1087, 0.3415, 0.1082, 0.3415, 0.09808, 0.3692, 0.1034, 0.2213, 0.1728, 0.2048, 0.1921, 0.1845, 0.1755, 0.2036, 0.1553, 0.2174, 0.7868, 0.3301, 0.9819, 0.2103, 0.8012, 0.3968, 0.1159, 0.3681, 0.1087, 0.3692, 0.1034, 0.2382, 0.1563, 0.2213, 0.1728, 0.2036, 0.1553, 0.2232, 0.1384, 0.1668, 0.6322, 0.2174, 0.7868, 0.2103, 0.8012, 0.1501, 0.6411, 0.2558, 0.1421, 0.2382, 0.1563, 0.2232, 0.1384, 0.2439, 0.1243, 0.1451, 0.4297, 0.1513, 0.5021, 0.1303, 0.5036, 0.1213, 0.426, 0.2746, 0.1299, 0.2558, 0.1421, 0.2439, 0.1243, 0.2657, 0.1125, 0.1457, 0.3182, 0.1424, 0.3578, 0.1156, 0.3471, 0.1186, 0.3036, 0.2949, 0.1199, 0.2746, 0.1299, 0.2657, 0.1125, 0.2893, 0.1039, 0.2232, 0.1384, 0.2036, 0.1553, 0.185, 0.1349, 0.2079, 0.1173, 0.1501, 0.6411, 0.2103, 0.8012, 0.2043, 0.8205, 0.134, 0.6545, 0.2439, 0.1243, 0.2232, 0.1384, 0.2079, 0.1173, 0.2321, 0.103, 0.1213, 0.426, 0.1303, 0.5036, 0.1085, 0.5105, 0.09686, 0.4244, 0.2657, 0.1125, 0.2439, 0.1243, 0.2321, 0.103, 0.2579, 0.09237, 0.1186, 0.3036, 0.1156, 0.3471, 0.08827, 0.3351, 0.09045, 0.289, 0.2893, 0.1039, 0.2657, 0.1125, 0.2579, 0.09237, 0.2852, 0.08553, 0.1443, 0.2327, 0.1257, 0.2736, 0.09801, 0.2577, 0.1178, 0.2167, 0.3146, 0.09874, 0.2893, 0.1039, 0.2852, 0.08553, 0.3138, 0.08348, 0.1651, 0.2003, 0.1443, 0.2327, 0.1178, 0.2167, 0.1406, 0.1829, 0.3415, 0.09808, 0.3146, 0.09874, 0.3138, 0.08348, 0.3431, 0.08729, 0.1845, 0.1755, 0.1651, 0.2003, 0.1406, 0.1829, 0.1629, 0.1563, 0.3692, 0.1034, 0.3415, 0.09808, 0.3431, 0.08729, 0.3714, 0.09803, 0.2036, 0.1553, 0.1845, 0.1755, 0.1629, 0.1563, 0.185, 0.1349, 0.2103, 0.8012, 0.3301, 0.9819, 0.2043, 0.8205, 0.3968, 0.1159, 0.3692, 0.1034, 0.3714, 0.09803, 0.3138, 0.08348, 0.2852, 0.08553, 0.283, 0.06432, 0.3155, 0.0665, 0.1406, 0.1829, 0.1178, 0.2167, 0.08807, 0.2028, 0.1129, 0.1654, 0.3431, 0.08729, 0.3138, 0.08348, 0.3155, 0.0665, 0.3469, 0.07595, 0.1629, 0.1563, 0.1406, 0.1829, 0.1129, 0.1654, 0.1389, 0.1352, 0.3714, 0.09803, 0.3431, 0.08729, 0.3469, 0.07595, 0.3746, 0.09287, 0.185, 0.1349, 0.1629, 0.1563, 0.1389, 0.1352, 0.1651, 0.1114, 0.2043, 0.8205, 0.3301, 0.9819, 0.199, 0.8454, 0.3968, 0.1159, 0.3714, 0.09803, 0.3746, 0.09287, 0.2079, 0.1173, 0.185, 0.1349, 0.1651, 0.1114, 0.1921, 0.09258, 0.134, 0.6545, 0.2043, 0.8205, 0.199, 0.8454, 0.1193, 0.6732, 0.2321, 0.103, 0.2079, 0.1173, 0.1921, 0.09258, 0.2207, 0.07818, 0.09686, 0.4244, 0.1085, 0.5105, 0.08733, 0.5258, 0.07171, 0.4277, 0.2579, 0.09237, 0.2321, 0.103, 0.2207, 0.07818, 0.2512, 0.06854, 0.09045, 0.289, 0.08827, 0.3351, 0.06065, 0.3234, 0.06173, 0.2755, 0.2852, 0.08553, 0.2579, 0.09237, 0.2512, 0.06854, 0.283, 0.06432, 0.1178, 0.2167, 0.09801, 0.2577, 0.06885, 0.2443, 0.08807, 0.2028, 0.1193, 0.6732, 0.199, 0.8454, 0.1919, 0.8711, 0.1047, 0.694, 0.2207, 0.07818, 0.1921, 0.09258, 0.1753, 0.06329, 0.2097, 0.04854, 0.07171, 0.4277, 0.08733, 0.5258, 0.06619, 0.5485, 0.04475, 0.437, 0.2512, 0.06854, 0.2207, 0.07818, 0.2097, 0.04854, 0.2462, 0.04037, 0.06173, 0.2755, 0.06065, 0.3234, 0.03202, 0.3151, 0.03187, 0.266, 0.283, 0.06432, 0.2512, 0.06854, 0.2462, 0.04037, 0.2836, 0.0398, 0.08807, 0.2028, 0.06885, 0.2443, 0.03753, 0.2358, 0.05426, 0.1929, 0.3155, 0.0665, 0.283, 0.06432, 0.2836, 0.0398, 0.3202, 0.04775, 0.1129, 0.1654, 0.08807, 0.2028, 0.05426, 0.1929, 0.0805, 0.1489, 0.3469, 0.07595, 0.3155, 0.0665, 0.3202, 0.04775, 0.3531, 0.06438, 0.1389, 0.1352, 0.1129, 0.1654, 0.0805, 0.1489, 0.1111, 0.1122, 0.3746, 0.09287, 0.3469, 0.07595, 0.3531, 0.06438, 0.3791, 0.08815, 0.1651, 0.1114, 0.1389, 0.1352, 0.1111, 0.1122, 0.1428, 0.08411, 0.199, 0.8454, 0.3301, 0.9819, 0.1919, 0.8711, 0.3968, 0.1159, 0.3746, 0.09287, 0.3791, 0.08815, 0.1921, 0.09258, 0.1651, 0.1114, 0.1428, 0.08411, 0.1753, 0.06329, 0.0805, 0.1489, 0.05426, 0.1929, 0.01767, 0.1827, 0.04373, 0.131, 0.3531, 0.06438, 0.3202, 0.04775, 0.3292, 0.02737, 0.3624, 0.05305, 0.1111, 0.1122, 0.0805, 0.1489, 0.04373, 0.131, 0.07916, 0.08577, 0.3791, 0.08815, 0.3531, 0.06438, 0.3624, 0.05305, 0.3847, 0.08418, 0.1428, 0.08411, 0.1111, 0.1122, 0.07916, 0.08577, 0.1176, 0.05178, 0.1919, 0.8711, 0.3301, 0.9819, 0.1845, 0.9021, 0.3968, 0.1159, 0.3791, 0.08815, 0.3847, 0.08418, 0.1753, 0.06329, 0.1428, 0.08411, 0.1176, 0.05178, 0.1573, 0.02791, 0.1047, 0.694, 0.1919, 0.8711, 0.1845, 0.9021, 0.09139, 0.7289, 0.2097, 0.04854, 0.1753, 0.06329, 0.1573, 0.02791, 0.1992, 0.01258, 0.04475, 0.437, 0.06619, 0.5485, 0.046, 0.592, 0.01218, 0.4659, 0.2462, 0.04037, 0.2097, 0.04854, 0.1992, 0.01258, 0.2437, 0.006526, 0.03187, 0.266, 0.03202, 0.3151, 9.28e-05, 0.3168, 9.275e-05, 0.2639, 0.2836, 0.0398, 0.2462, 0.04037, 0.2437, 0.006526, 0.2882, 0.01132, 0.05426, 0.1929, 0.03753, 0.2358, 0.003358, 0.2327, 0.01767, 0.1827, 0.3202, 0.04775, 0.2836, 0.0398, 0.2882, 0.01132, 0.3292, 0.02737, 0.5955, 0.002778, 0.6432, 0.01646, 0.6256, 0.05747, 0.587, 0.0431, 0.8561, 0.5172, 0.8211, 0.6724, 0.7449, 0.7344, 0.7981, 0.5684, 0.5469, 9.275e-05, 0.5955, 0.002778, 0.587, 0.0431, 0.5472, 0.03649, 0.8448, 0.2869, 0.8606, 0.3495, 0.8225, 0.3784, 0.8093, 0.3061, 0.5004, 0.009253, 0.5469, 9.275e-05, 0.5472, 0.03649, 0.5077, 0.03817, 0.8095, 0.1921, 0.8321, 0.2508, 0.7944, 0.2717, 0.77, 0.2153, 0.4605, 0.02947, 0.5004, 0.009253, 0.5077, 0.03817, 0.471, 0.04897, 0.7776, 0.1306, 0.8095, 0.1921, 0.77, 0.2153, 0.7393, 0.1601, 0.4302, 0.05654, 0.4605, 0.02947, 0.471, 0.04897, 0.4396, 0.0669, 0.7354, 0.07825, 0.7776, 0.1306, 0.7393, 0.1601, 0.7025, 0.1137, 0.4098, 0.08611, 0.4302, 0.05654, 0.4396, 0.0669, 0.4151, 0.08987, 0.6898, 0.04082, 0.7354, 0.07825, 0.7025, 0.1137, 0.6641, 0.08021, 0.5479, 0.9999, 0.3301, 0.9819, 0.5174, 0.9717, 0.3968, 0.1159, 0.4098, 0.08611, 0.4151, 0.08987, 0.6432, 0.01646, 0.6898, 0.04082, 0.6641, 0.08021, 0.6256, 0.05747, 0.7331, 0.8397, 0.5479, 0.9999, 0.5174, 0.9717, 0.6532, 0.8632, 0.4396, 0.0669, 0.471, 0.04897, 0.4769, 0.06757, 0.4461, 0.07797, 0.7025, 0.1137, 0.7393, 0.1601, 0.7047, 0.1847, 0.6729, 0.142, 0.4151, 0.08987, 0.4396, 0.0669, 0.4461, 0.07797, 0.4194, 0.09444, 0.6641, 0.08021, 0.7025, 0.1137, 0.6729, 0.142, 0.6401, 0.1118, 0.5174, 0.9717, 0.3301, 0.9819, 0.4958, 0.9474, 0.3968, 0.1159, 0.4151, 0.08987, 0.4194, 0.09444, 0.6256, 0.05747, 0.6641, 0.08021, 0.6401, 0.1118, 0.6085, 0.09067, 0.6532, 0.8632, 0.5174, 0.9717, 0.4958, 0.9474, 0.6009, 0.8598, 0.587, 0.0431, 0.6256, 0.05747, 0.6085, 0.09067, 0.5764, 0.07583, 0.7981, 0.5684, 0.7449, 0.7344, 0.6795, 0.7594, 0.7476, 0.5958, 0.5472, 0.03649, 0.587, 0.0431, 0.5764, 0.07583, 0.5434, 0.06676, 0.8093, 0.3061, 0.8225, 0.3784, 0.7836, 0.404, 0.7738, 0.3194, 0.5077, 0.03817, 0.5472, 0.03649, 0.5434, 0.06676, 0.5098, 0.06388, 0.77, 0.2153, 0.7944, 0.2717, 0.7568, 0.2834, 0.7331, 0.2365, 0.471, 0.04897, 0.5077, 0.03817, 0.5098, 0.06388, 0.4769, 0.06757, 0.7393, 0.1601, 0.77, 0.2153, 0.7331, 0.2365, 0.7047, 0.1847, 0.5434, 0.06676, 0.5764, 0.07583, 0.5648, 0.103, 0.5371, 0.0922, 0.7738, 0.3194, 0.7836, 0.404, 0.7417, 0.4457, 0.7378, 0.3488, 0.5098, 0.06388, 0.5434, 0.06676, 0.5371, 0.0922, 0.5083, 0.08603, 0.7331, 0.2365, 0.7568, 0.2834, 0.7212, 0.2951, 0.6981, 0.2505, 0.4769, 0.06757, 0.5098, 0.06388, 0.5083, 0.08603, 0.4791, 0.08471, 0.7047, 0.1847, 0.7331, 0.2365, 0.6981, 0.2505, 0.6722, 0.2039, 0.4461, 0.07797, 0.4769, 0.06757, 0.4791, 0.08471, 0.4501, 0.08907, 0.6729, 0.142, 0.7047, 0.1847, 0.6722, 0.2039, 0.6444, 0.1651, 0.4194, 0.09444, 0.4461, 0.07797, 0.4501, 0.08907, 0.4225, 0.09951, 0.6401, 0.1118, 0.6729, 0.142, 0.6444, 0.1651, 0.6175, 0.1379, 0.4958, 0.9474, 0.3301, 0.9819, 0.4719, 0.9273, 0.3968, 0.1159, 0.4194, 0.09444, 0.4225, 0.09951, 0.6085, 0.09067, 0.6401, 0.1118, 0.6175, 0.1379, 0.5915, 0.118, 0.6009, 0.8598, 0.4958, 0.9474, 0.4719, 0.9273, 0.5768, 0.8421, 0.5764, 0.07583, 0.6085, 0.09067, 0.5915, 0.118, 0.5648, 0.103, 0.7476, 0.5958, 0.6795, 0.7594, 0.6428, 0.7572, 0.706, 0.6123, 0.4225, 0.09951, 0.4501, 0.08907, 0.4518, 0.09979, 0.4245, 0.1048, 0.6175, 0.1379, 0.6444, 0.1651, 0.6184, 0.1845, 0.5964, 0.1598, 0.4719, 0.9273, 0.3301, 0.9819, 0.4559, 0.9163, 0.3968, 0.1159, 0.4225, 0.09951, 0.4245, 0.1048, 0.5915, 0.118, 0.6175, 0.1379, 0.5964, 0.1598, 0.5748, 0.1409, 0.5768, 0.8421, 0.4719, 0.9273, 0.4559, 0.9163, 0.5603, 0.8243, 0.5648, 0.103, 0.5915, 0.118, 0.5748, 0.1409, 0.5526, 0.1256, 0.706, 0.6123, 0.6428, 0.7572, 0.6164, 0.7497, 0.6673, 0.6287, 0.5371, 0.0922, 0.5648, 0.103, 0.5526, 0.1256, 0.5291, 0.1137, 0.7378, 0.3488, 0.7417, 0.4457, 0.7016, 0.489, 0.701, 0.3918, 0.5083, 0.08603, 0.5371, 0.0922, 0.5291, 0.1137, 0.5044, 0.1053, 0.6981, 0.2505, 0.7212, 0.2951, 0.6887, 0.3204, 0.6661, 0.2637, 0.4791, 0.08471, 0.5083, 0.08603, 0.5044, 0.1053, 0.4787, 0.1002, 0.6722, 0.2039, 0.6981, 0.2505, 0.6661, 0.2637, 0.642, 0.219, 0.4501, 0.08907, 0.4791, 0.08471, 0.4787, 0.1002, 0.4518, 0.09979, 0.6444, 0.1651, 0.6722, 0.2039, 0.642, 0.219, 0.6184, 0.1845, 0.701, 0.3918, 0.7016, 0.489, 0.6676, 0.5005, 0.6659, 0.4111, 0.5044, 0.1053, 0.5291, 0.1137, 0.52, 0.1321, 0.4989, 0.1217, 0.6661, 0.2637, 0.6887, 0.3204, 0.6561, 0.3399, 0.6359, 0.2752, 0.4787, 0.1002, 0.5044, 0.1053, 0.4989, 0.1217, 0.4762, 0.1141, 0.642, 0.219, 0.6661, 0.2637, 0.6359, 0.2752, 0.6142, 0.2322, 0.4518, 0.09979, 0.4787, 0.1002, 0.4762, 0.1141, 0.4517, 0.1099, 0.6184, 0.1845, 0.642, 0.219, 0.6142, 0.2322, 0.5949, 0.2014, 0.4245, 0.1048, 0.4518, 0.09979, 0.4517, 0.1099, 0.4254, 0.1101, 0.5964, 0.1598, 0.6184, 0.1845, 0.5949, 0.2014, 0.5766, 0.1785, 0.4559, 0.9163, 0.3301, 0.9819, 0.4456, 0.9077, 0.3968, 0.1159, 0.4245, 0.1048, 0.4254, 0.1101, 0.5748, 0.1409, 0.5964, 0.1598, 0.5766, 0.1785, 0.5585, 0.1603, 0.5603, 0.8243, 0.4559, 0.9163, 0.4456, 0.9077, 0.5487, 0.8072, 0.5526, 0.1256, 0.5748, 0.1409, 0.5585, 0.1603, 0.5397, 0.145, 0.6673, 0.6287, 0.6164, 0.7497, 0.5956, 0.7353, 0.6369, 0.6241, 0.5291, 0.1137, 0.5526, 0.1256, 0.5397, 0.145, 0.52, 0.1321, 0.5766, 0.1785, 0.5949, 0.2014, 0.5727, 0.2161, 0.5576, 0.1945, 0.4456, 0.9077, 0.3301, 0.9819, 0.4406, 0.9018, 0.3968, 0.1159, 0.4254, 0.1101, 0.4255, 0.1153, 0.5585, 0.1603, 0.5766, 0.1785, 0.5576, 0.1945, 0.5425, 0.1767, 0.5487, 0.8072, 0.4456, 0.9077, 0.4406, 0.9018, 0.5339, 0.7967, 0.5397, 0.145, 0.5585, 0.1603, 0.5425, 0.1767, 0.5267, 0.1613, 0.6369, 0.6241, 0.5956, 0.7353, 0.5724, 0.7229, 0.6092, 0.6131, 0.52, 0.1321, 0.5397, 0.145, 0.5267, 0.1613, 0.51, 0.1477, 0.6659, 0.4111, 0.6676, 0.5005, 0.6303, 0.5042, 0.632, 0.4213, 0.4989, 0.1217, 0.52, 0.1321, 0.51, 0.1477, 0.4919, 0.136, 0.6359, 0.2752, 0.6561, 0.3399, 0.6251, 0.3561, 0.6076, 0.2873, 0.4762, 0.1141, 0.4989, 0.1217, 0.4919, 0.136, 0.4721, 0.1264, 0.6142, 0.2322, 0.6359, 0.2752, 0.6076, 0.2873, 0.5892, 0.2448, 0.4517, 0.1099, 0.4762, 0.1141, 0.4721, 0.1264, 0.4501, 0.1191, 0.5949, 0.2014, 0.6142, 0.2322, 0.5892, 0.2448, 0.5727, 0.2161, 0.4254, 0.1101, 0.4517, 0.1099, 0.4501, 0.1191, 0.4255, 0.1153, 0.4919, 0.136, 0.51, 0.1477, 0.4993, 0.161, 0.4839, 0.1484, 0.6076, 0.2873, 0.6251, 0.3561, 0.5947, 0.3661, 0.5805, 0.2977, 0.4721, 0.1264, 0.4919, 0.136, 0.4839, 0.1484, 0.4668, 0.1371, 0.5892, 0.2448, 0.6076, 0.2873, 0.5805, 0.2977, 0.5654, 0.2561, 0.4501, 0.1191, 0.4721, 0.1264, 0.4668, 0.1371, 0.4473, 0.1275, 0.5727, 0.2161, 0.5892, 0.2448, 0.5654, 0.2561, 0.5519, 0.2286, 0.4255, 0.1153, 0.4501, 0.1191, 0.4473, 0.1275, 0.4246, 0.1202, 0.5576, 0.1945, 0.5727, 0.2161, 0.5519, 0.2286, 0.5393, 0.2078, 0.4406, 0.9018, 0.3301, 0.9819, 0.4355, 0.896, 0.3968, 0.1159, 0.4255, 0.1153, 0.4246, 0.1202, 0.5425, 0.1767, 0.5576, 0.1945, 0.5393, 0.2078, 0.5267, 0.1903, 0.5339, 0.7967, 0.4406, 0.9018, 0.4355, 0.896, 0.5152, 0.7903, 0.5267, 0.1613, 0.5425, 0.1767, 0.5267, 0.1903, 0.5136, 0.1748, 0.6092, 0.6131, 0.5724, 0.7229, 0.5484, 0.7155, 0.5807, 0.6043, 0.51, 0.1477, 0.5267, 0.1613, 0.5136, 0.1748, 0.4993, 0.161, 0.632, 0.4213, 0.6303, 0.5042, 0.5958, 0.5046, 0.599, 0.4276, 0.4355, 0.896, 0.3301, 0.9819, 0.4295, 0.8906, 0.3968, 0.1159, 0.4246, 0.1202, 0.4231, 0.1247, 0.5267, 0.1903, 0.5393, 0.2078, 0.5214, 0.2187, 0.511, 0.2016, 0.5152, 0.7903, 0.4355, 0.896, 0.4295, 0.8906, 0.5006, 0.7792, 0.5136, 0.1748, 0.5267, 0.1903, 0.511, 0.2016, 0.5, 0.1863, 0.5807, 0.6043, 0.5484, 0.7155, 0.5265, 0.7053, 0.5522, 0.6002, 0.4993, 0.161, 0.5136, 0.1748, 0.5, 0.1863, 0.4882, 0.1722, 0.599, 0.4276, 0.5958, 0.5046, 0.5634, 0.4984, 0.5675, 0.4231, 0.4839, 0.1484, 0.4993, 0.161, 0.4882, 0.1722, 0.4752, 0.1589, 0.5805, 0.2977, 0.5947, 0.3661, 0.5648, 0.3647, 0.5541, 0.3034, 0.4668, 0.1371, 0.4839, 0.1484, 0.4752, 0.1589, 0.4606, 0.1465, 0.5654, 0.2561, 0.5805, 0.2977, 0.5541, 0.3034, 0.5429, 0.265, 0.4473, 0.1275, 0.4668, 0.1371, 0.4606, 0.1465, 0.4436, 0.135, 0.5519, 0.2286, 0.5654, 0.2561, 0.5429, 0.265, 0.5318, 0.2388, 0.4246, 0.1202, 0.4473, 0.1275, 0.4436, 0.135, 0.4231, 0.1247, 0.5393, 0.2078, 0.5519, 0.2286, 0.5318, 0.2388, 0.5214, 0.2187, 0.5541, 0.3034, 0.5648, 0.3647, 0.5365, 0.3593, 0.5297, 0.3078, 0.4606, 0.1465, 0.4752, 0.1589, 0.4659, 0.1678, 0.4536, 0.1545, 0.5429, 0.265, 0.5541, 0.3034, 0.5297, 0.3078, 0.5214, 0.2725, 0.4436, 0.135, 0.4606, 0.1465, 0.4536, 0.1545, 0.439, 0.1415, 0.5318, 0.2388, 0.5429, 0.265, 0.5214, 0.2725, 0.5127, 0.2472, 0.4231, 0.1247, 0.4436, 0.135, 0.439, 0.1415, 0.421, 0.1288, 0.5214, 0.2187, 0.5318, 0.2388, 0.5127, 0.2472, 0.5041, 0.2275, 0.4295, 0.8906, 0.3301, 0.9819, 0.4241, 0.8859, 0.3968, 0.1159, 0.4231, 0.1247, 0.421, 0.1288, 0.511, 0.2016, 0.5214, 0.2187, 0.5041, 0.2275, 0.4955, 0.2109, 0.5006, 0.7792, 0.4295, 0.8906, 0.4241, 0.8859, 0.485, 0.773, 0.5, 0.1863, 0.511, 0.2016, 0.4955, 0.2109, 0.4865, 0.1957, 0.5522, 0.6002, 0.5265, 0.7053, 0.5034, 0.6997, 0.5257, 0.5984, 0.4882, 0.1722, 0.5, 0.1863, 0.4865, 0.1957, 0.4767, 0.1815, 0.5675, 0.4231, 0.5634, 0.4984, 0.5315, 0.4898, 0.5382, 0.4162, 0.4752, 0.1589, 0.4882, 0.1722, 0.4767, 0.1815, 0.4659, 0.1678, 0.4955, 0.2109, 0.5041, 0.2275, 0.4873, 0.2349, 0.4804, 0.2185, 0.485, 0.773, 0.4241, 0.8859, 0.4169, 0.8781, 0.4662, 0.7724, 0.4865, 0.1957, 0.4955, 0.2109, 0.4804, 0.2185, 0.4731, 0.2035, 0.5257, 0.5984, 0.5034, 0.6997, 0.4824, 0.697, 0.501, 0.5906, 0.4767, 0.1815, 0.4865, 0.1957, 0.4731, 0.2035, 0.4651, 0.1892, 0.5382, 0.4162, 0.5315, 0.4898, 0.5059, 0.4761, 0.5109, 0.4037, 0.4659, 0.1678, 0.4767, 0.1815, 0.4651, 0.1892, 0.4563, 0.1752, 0.5297, 0.3078, 0.5365, 0.3593, 0.5097, 0.3531, 0.507, 0.3124, 0.4536, 0.1545, 0.4659, 0.1678, 0.4563, 0.1752, 0.4461, 0.1612, 0.5214, 0.2725, 0.5297, 0.3078, 0.507, 0.3124, 0.5015, 0.2799, 0.439, 0.1415, 0.4536, 0.1545, 0.4461, 0.1612, 0.4338, 0.1471, 0.5127, 0.2472, 0.5214, 0.2725, 0.5015, 0.2799, 0.4943, 0.2543, 0.421, 0.1288, 0.439, 0.1415, 0.4338, 0.1471, 0.4183, 0.1323, 0.5041, 0.2275, 0.5127, 0.2472, 0.4943, 0.2543, 0.4873, 0.2349, 0.4241, 0.8859, 0.3301, 0.9819, 0.4169, 0.8781, 0.3968, 0.1159, 0.421, 0.1288, 0.4183, 0.1323, 0.4461, 0.1612, 0.4563, 0.1752, 0.4464, 0.1812, 0.4381, 0.1668, 0.5015, 0.2799, 0.507, 0.3124, 0.4858, 0.3157, 0.4822, 0.2858, 0.4338, 0.1471, 0.4461, 0.1612, 0.4381, 0.1668, 0.4281, 0.1517, 0.4943, 0.2543, 0.5015, 0.2799, 0.4822, 0.2858, 0.4765, 0.2604, 0.4183, 0.1323, 0.4338, 0.1471, 0.4281, 0.1517, 0.4152, 0.1354, 0.4873, 0.2349, 0.4943, 0.2543, 0.4765, 0.2604, 0.4709, 0.2409, 0.4169, 0.8781, 0.3301, 0.9819, 0.4076, 0.8668, 0.3968, 0.1159, 0.4183, 0.1323, 0.4152, 0.1354, 0.4804, 0.2185, 0.4873, 0.2349, 0.4709, 0.2409, 0.4655, 0.2247, 0.4662, 0.7724, 0.4169, 0.8781, 0.4076, 0.8668, 0.4466, 0.7688, 0.4731, 0.2035, 0.4804, 0.2185, 0.4655, 0.2247, 0.4598, 0.2098, 0.501, 0.5906, 0.4824, 0.697, 0.4627, 0.6875, 0.4787, 0.5661, 0.4651, 0.1892, 0.4731, 0.2035, 0.4598, 0.2098, 0.4535, 0.1954, 0.5109, 0.4037, 0.5059, 0.4761, 0.4819, 0.441, 0.4834, 0.3784, 0.4563, 0.1752, 0.4651, 0.1892, 0.4535, 0.1954, 0.4464, 0.1812, 0.507, 0.3124, 0.5097, 0.3531, 0.4849, 0.3445, 0.4858, 0.3157, 0.4598, 0.2098, 0.4655, 0.2247, 0.4509, 0.2294, 0.4465, 0.2146, 0.4787, 0.5661, 0.4627, 0.6875, 0.4406, 0.671, 0.4551, 0.5432, 0.4535, 0.1954, 0.4598, 0.2098, 0.4465, 0.2146, 0.4417, 0.2003, 0.4834, 0.3784, 0.4819, 0.441, 0.458, 0.4131, 0.4602, 0.3652, 0.4464, 0.1812, 0.4535, 0.1954, 0.4417, 0.2003, 0.4363, 0.186, 0.4858, 0.3157, 0.4849, 0.3445, 0.4642, 0.3451, 0.4658, 0.3182, 0.4381, 0.1668, 0.4464, 0.1812, 0.4363, 0.186, 0.4299, 0.1712, 0.4822, 0.2858, 0.4858, 0.3157, 0.4658, 0.3182, 0.4632, 0.2894, 0.4281, 0.1517, 0.4381, 0.1668, 0.4299, 0.1712, 0.422, 0.1555, 0.4765, 0.2604, 0.4822, 0.2858, 0.4632, 0.2894, 0.4591, 0.2651, 0.4152, 0.1354, 0.4281, 0.1517, 0.422, 0.1555, 0.4118, 0.1379, 0.4709, 0.2409, 0.4765, 0.2604, 0.4591, 0.2651, 0.4549, 0.2456, 0.4076, 0.8668, 0.3301, 0.9819, 0.3954, 0.8532, 0.3968, 0.1159, 0.4152, 0.1354, 0.4118, 0.1379, 0.4655, 0.2247, 0.4709, 0.2409, 0.4549, 0.2456, 0.4509, 0.2294, 0.4466, 0.7688, 0.4076, 0.8668, 0.3954, 0.8532, 0.4257, 0.7609, 0.422, 0.1555, 0.4299, 0.1712, 0.4214, 0.1745, 0.4157, 0.1583, 0.4591, 0.2651, 0.4632, 0.2894, 0.4447, 0.2908, 0.442, 0.2677, 0.4118, 0.1379, 0.422, 0.1555, 0.4157, 0.1583, 0.408, 0.1398, 0.4549, 0.2456, 0.4591, 0.2651, 0.442, 0.2677, 0.4392, 0.2489, 0.3954, 0.8532, 0.3301, 0.9819, 0.3817, 0.8412, 0.3968, 0.1159, 0.4118, 0.1379, 0.408, 0.1398, 0.4509, 0.2294, 0.4549, 0.2456, 0.4392, 0.2489, 0.4364, 0.2328, 0.4257, 0.7609, 0.3954, 0.8532, 0.3817, 0.8412, 0.4034, 0.7336, 0.4465, 0.2146, 0.4509, 0.2294, 0.4364, 0.2328, 0.4334, 0.2182, 0.4551, 0.5432, 0.4406, 0.671, 0.4133, 0.6285, 0.4288, 0.5144, 0.4417, 0.2003, 0.4465, 0.2146, 0.4334, 0.2182, 0.43, 0.2039, 0.4602, 0.3652, 0.458, 0.4131, 0.4368, 0.3984, 0.4413, 0.362, 0.4363, 0.186, 0.4417, 0.2003, 0.43, 0.2039, 0.4261, 0.1895, 0.4658, 0.3182, 0.4642, 0.3451, 0.4447, 0.3446, 0.4462, 0.3171, 0.4299, 0.1712, 0.4363, 0.186, 0.4261, 0.1895, 0.4214, 0.1745, 0.4632, 0.2894, 0.4658, 0.3182, 0.4462, 0.3171, 0.4447, 0.2908, 0.4288, 0.5144, 0.4133, 0.6285, 0.3904, 0.5686, 0.4029, 0.4746, 0.43, 0.2039, 0.4334, 0.2182, 0.4203, 0.2205, 0.4182, 0.2063, 0.4413, 0.362, 0.4368, 0.3984, 0.4178, 0.3834, 0.4239, 0.3553, 0.4261, 0.1895, 0.43, 0.2039, 0.4182, 0.2063, 0.4157, 0.1919, 0.4462, 0.3171, 0.4447, 0.3446, 0.4266, 0.3396, 0.4279, 0.3154, 0.4214, 0.1745, 0.4261, 0.1895, 0.4157, 0.1919, 0.4128, 0.1768, 0.4447, 0.2908, 0.4462, 0.3171, 0.4279, 0.3154, 0.427, 0.2907, 0.4157, 0.1583, 0.4214, 0.1745, 0.4128, 0.1768, 0.4091, 0.1603, 0.442, 0.2677, 0.4447, 0.2908, 0.427, 0.2907, 0.4254, 0.2688, 0.408, 0.1398, 0.4157, 0.1583, 0.4091, 0.1603, 0.4042, 0.1412, 0.4392, 0.2489, 0.442, 0.2677, 0.4254, 0.2688, 0.4237, 0.2506, 0.3817, 0.8412, 0.3301, 0.9819, 0.367, 0.8275, 0.3968, 0.1159, 0.408, 0.1398, 0.4042, 0.1412, 0.4364, 0.2328, 0.4392, 0.2489, 0.4237, 0.2506, 0.4221, 0.235, 0.4034, 0.7336, 0.3817, 0.8412, 0.367, 0.8275, 0.3799, 0.6843, 0.4334, 0.2182, 0.4364, 0.2328, 0.4221, 0.235, 0.4203, 0.2205, 0.4254, 0.2688, 0.427, 0.2907, 0.4098, 0.289, 0.4091, 0.2684, 0.4042, 0.1412, 0.4091, 0.1603, 0.4025, 0.1614, 0.4001, 0.142, 0.4237, 0.2506, 0.4254, 0.2688, 0.4091, 0.2684, 0.4085, 0.2512, 0.367, 0.8275, 0.3301, 0.9819, 0.3529, 0.8134, 0.3968, 0.1159, 0.4042, 0.1412, 0.4001, 0.142, 0.4221, 0.235, 0.4237, 0.2506, 0.4085, 0.2512, 0.4079, 0.236, 0.3799, 0.6843, 0.367, 0.8275, 0.3529, 0.8134, 0.3605, 0.6588, 0.4203, 0.2205, 0.4221, 0.235, 0.4079, 0.236, 0.4073, 0.2217, 0.4029, 0.4746, 0.3904, 0.5686, 0.3692, 0.5369, 0.381, 0.4548, 0.4182, 0.2063, 0.4203, 0.2205, 0.4073, 0.2217, 0.4064, 0.2076, 0.4239, 0.3553, 0.4178, 0.3834, 0.3997, 0.3785, 0.4071, 0.3519, 0.4157, 0.1919, 0.4182, 0.2063, 0.4064, 0.2076, 0.4054, 0.1932, 0.4279, 0.3154, 0.4266, 0.3396, 0.4097, 0.3357, 0.4104, 0.3127, 0.4128, 0.1768, 0.4157, 0.1919, 0.4054, 0.1932, 0.4042, 0.1781, 0.427, 0.2907, 0.4279, 0.3154, 0.4104, 0.3127, 0.4098, 0.289, 0.4091, 0.1603, 0.4128, 0.1768, 0.4042, 0.1781, 0.4025, 0.1614, 0.3904, 0.5686, 0.3799, 0.6843, 0.3605, 0.6588, 0.3692, 0.5369, 0.4133, 0.6285, 0.4034, 0.7336, 0.3799, 0.6843, 0.3904, 0.5686, 0.4406, 0.671, 0.4257, 0.7609, 0.4034, 0.7336, 0.4133, 0.6285, 0.4627, 0.6875, 0.4466, 0.7688, 0.4257, 0.7609, 0.4406, 0.671, 0.4824, 0.697, 0.4662, 0.7724, 0.4466, 0.7688, 0.4627, 0.6875, 0.5034, 0.6997, 0.485, 0.773, 0.4662, 0.7724, 0.4824, 0.697, 0.5265, 0.7053, 0.5006, 0.7792, 0.485, 0.773, 0.5034, 0.6997, 0.5484, 0.7155, 0.5152, 0.7903, 0.5006, 0.7792, 0.5265, 0.7053, 0.5724, 0.7229, 0.5339, 0.7967, 0.5152, 0.7903, 0.5484, 0.7155, 0.5956, 0.7353, 0.5487, 0.8072, 0.5339, 0.7967, 0.5724, 0.7229, 0.6164, 0.7497, 0.5603, 0.8243, 0.5487, 0.8072, 0.5956, 0.7353, 0.6428, 0.7572, 0.5768, 0.8421, 0.5603, 0.8243, 0.6164, 0.7497, 0.6795, 0.7594, 0.6009, 0.8598, 0.5768, 0.8421, 0.6428, 0.7572, 0.7449, 0.7344, 0.6532, 0.8632, 0.6009, 0.8598, 0.6795, 0.7594, 0.8211, 0.6724, 0.7331, 0.8397, 0.6532, 0.8632, 0.7449, 0.7344, 0.06619, 0.5485, 0.1047, 0.694, 0.09139, 0.7289, 0.046, 0.592, 0.08733, 0.5258, 0.1193, 0.6732, 0.1047, 0.694, 0.06619, 0.5485, 0.1085, 0.5105, 0.134, 0.6545, 0.1193, 0.6732, 0.08733, 0.5258, 0.1303, 0.5036, 0.1501, 0.6411, 0.134, 0.6545, 0.1085, 0.5105, 0.1513, 0.5021, 0.1668, 0.6322, 0.1501, 0.6411, 0.1303, 0.5036, 0.1708, 0.5001, 0.1825, 0.6241, 0.1668, 0.6322, 0.1513, 0.5021, 0.1892, 0.4951, 0.1979, 0.6157, 0.1825, 0.6241, 0.1708, 0.5001, 0.2078, 0.4908, 0.2138, 0.6094, 0.1979, 0.6157, 0.1892, 0.4951, 0.2267, 0.4897, 0.2303, 0.6064, 0.2138, 0.6094, 0.2078, 0.4908, 0.2452, 0.4915, 0.2469, 0.6063, 0.2303, 0.6064, 0.2267, 0.4897, 0.2627, 0.496, 0.263, 0.6094, 0.2469, 0.6063, 0.2452, 0.4915, 0.2797, 0.5008, 0.2787, 0.6143, 0.263, 0.6094, 0.2627, 0.496, 0.2968, 0.5026, 0.2943, 0.6186, 0.2787, 0.6143, 0.2797, 0.5008, 0.3146, 0.5038, 0.3105, 0.6233, 0.2943, 0.6186, 0.2968, 0.5026, 0.3328, 0.5091, 0.3271, 0.6317, 0.3105, 0.6233, 0.3146, 0.5038, 0.3506, 0.5205, 0.3436, 0.6447, 0.3271, 0.6317, 0.3328, 0.5091, 0.3692, 0.5369, 0.3605, 0.6588, 0.3436, 0.6447, 0.3506, 0.5205, 0.4178, 0.3834, 0.4029, 0.4746, 0.381, 0.4548, 0.3997, 0.3785, 0.4368, 0.3984, 0.4288, 0.5144, 0.4029, 0.4746, 0.4178, 0.3834, 0.458, 0.4131, 0.4551, 0.5432, 0.4288, 0.5144, 0.4368, 0.3984, 0.4819, 0.441, 0.4787, 0.5661, 0.4551, 0.5432, 0.458, 0.4131, 0.5059, 0.4761, 0.501, 0.5906, 0.4787, 0.5661, 0.4819, 0.441, 0.5315, 0.4898, 0.5257, 0.5984, 0.501, 0.5906, 0.5059, 0.4761, 0.5634, 0.4984, 0.5522, 0.6002, 0.5257, 0.5984, 0.5315, 0.4898, 0.5958, 0.5046, 0.5807, 0.6043, 0.5522, 0.6002, 0.5634, 0.4984, 0.6303, 0.5042, 0.6092, 0.6131, 0.5807, 0.6043, 0.5958, 0.5046, 0.6676, 0.5005, 0.6369, 0.6241, 0.6092, 0.6131, 0.6303, 0.5042, 0.7016, 0.489, 0.6673, 0.6287, 0.6369, 0.6241, 0.6676, 0.5005, 0.7417, 0.4457, 0.706, 0.6123, 0.6673, 0.6287, 0.7016, 0.489, 0.7836, 0.404, 0.7476, 0.5958, 0.706, 0.6123, 0.7417, 0.4457, 0.8225, 0.3784, 0.7981, 0.5684, 0.7476, 0.5958, 0.7836, 0.404, 0.8606, 0.3495, 0.8561, 0.5172, 0.7981, 0.5684, 0.8225, 0.3784, 0.03202, 0.3151, 0.04475, 0.437, 0.01218, 0.4659, 9.28e-05, 0.3168, 0.06065, 0.3234, 0.07171, 0.4277, 0.04475, 0.437, 0.03202, 0.3151, 0.08827, 0.3351, 0.09686, 0.4244, 0.07171, 0.4277, 0.06065, 0.3234, 0.1156, 0.3471, 0.1213, 0.426, 0.09686, 0.4244, 0.08827, 0.3351, 0.1424, 0.3578, 0.1451, 0.4297, 0.1213, 0.426, 0.1156, 0.3471, 0.1683, 0.3663, 0.1677, 0.4318, 0.1451, 0.4297, 0.1424, 0.3578, 0.1931, 0.368, 0.1893, 0.4294, 0.1677, 0.4318, 0.1683, 0.3663, 0.2168, 0.3647, 0.2101, 0.4254, 0.1893, 0.4294, 0.1931, 0.368, 0.2388, 0.3644, 0.2305, 0.4248, 0.2101, 0.4254, 0.2168, 0.3647, 0.2588, 0.372, 0.25, 0.4291, 0.2305, 0.4248, 0.2388, 0.3644, 0.2783, 0.3818, 0.2685, 0.436, 0.25, 0.4291, 0.2588, 0.372, 0.2989, 0.3869, 0.287, 0.4411, 0.2685, 0.436, 0.2783, 0.3818, 0.3206, 0.3865, 0.3062, 0.442, 0.287, 0.4411, 0.2989, 0.3869, 0.342, 0.3846, 0.3257, 0.4417, 0.3062, 0.442, 0.3206, 0.3865, 0.3624, 0.3818, 0.3445, 0.4427, 0.3257, 0.4417, 0.342, 0.3846, 0.3816, 0.3792, 0.3626, 0.4469, 0.3445, 0.4427, 0.3624, 0.3818, 0.3997, 0.3785, 0.381, 0.4548, 0.3626, 0.4469, 0.3816, 0.3792, 0.4266, 0.3396, 0.4239, 0.3553, 0.4071, 0.3519, 0.4097, 0.3357, 0.4447, 0.3446, 0.4413, 0.362, 0.4239, 0.3553, 0.4266, 0.3396, 0.4642, 0.3451, 0.4602, 0.3652, 0.4413, 0.362, 0.4447, 0.3446, 0.4849, 0.3445, 0.4834, 0.3784, 0.4602, 0.3652, 0.4642, 0.3451, 0.5097, 0.3531, 0.5109, 0.4037, 0.4834, 0.3784, 0.4849, 0.3445, 0.5365, 0.3593, 0.5382, 0.4162, 0.5109, 0.4037, 0.5097, 0.3531, 0.5648, 0.3647, 0.5675, 0.4231, 0.5382, 0.4162, 0.5365, 0.3593, 0.5947, 0.3661, 0.599, 0.4276, 0.5675, 0.4231, 0.5648, 0.3647, 0.6251, 0.3561, 0.632, 0.4213, 0.599, 0.4276, 0.5947, 0.3661, 0.6561, 0.3399, 0.6659, 0.4111, 0.632, 0.4213, 0.6251, 0.3561, 0.6887, 0.3204, 0.701, 0.3918, 0.6659, 0.4111, 0.6561, 0.3399, 0.7212, 0.2951, 0.7378, 0.3488, 0.701, 0.3918, 0.6887, 0.3204, 0.7568, 0.2834, 0.7738, 0.3194, 0.7378, 0.3488, 0.7212, 0.2951, 0.7944, 0.2717, 0.8093, 0.3061, 0.7738, 0.3194, 0.7568, 0.2834, 0.8321, 0.2508, 0.8448, 0.2869, 0.8093, 0.3061, 0.7944, 0.2717, 0.03753, 0.2358, 0.03187, 0.266, 9.275e-05, 0.2639, 0.003358, 0.2327, 0.06885, 0.2443, 0.06173, 0.2755, 0.03187, 0.266, 0.03753, 0.2358, 0.09801, 0.2577, 0.09045, 0.289, 0.06173, 0.2755, 0.06885, 0.2443, 0.1257, 0.2736, 0.1186, 0.3036, 0.09045, 0.289, 0.09801, 0.2577, 0.152, 0.2899, 0.1457, 0.3182, 0.1186, 0.3036, 0.1257, 0.2736, 0.1771, 0.3038, 0.1716, 0.3309, 0.1457, 0.3182, 0.152, 0.2899, 0.2027, 0.31, 0.1971, 0.3354, 0.1716, 0.3309, 0.1771, 0.3038, 0.2285, 0.3101, 0.2224, 0.334, 0.1971, 0.3354, 0.2027, 0.31, 0.2509, 0.3118, 0.245, 0.3348, 0.2224, 0.334, 0.2285, 0.3101, 0.2702, 0.3215, 0.2649, 0.3436, 0.245, 0.3348, 0.2509, 0.3118, 0.2901, 0.3324, 0.285, 0.3541, 0.2649, 0.3436, 0.2702, 0.3215, 0.3111, 0.3376, 0.3061, 0.359, 0.285, 0.3541, 0.2901, 0.3324, 0.3326, 0.337, 0.3283, 0.3576, 0.3061, 0.359, 0.3111, 0.3376, 0.3538, 0.3351, 0.3499, 0.3552, 0.3283, 0.3576, 0.3326, 0.337, 0.3737, 0.3338, 0.3704, 0.3532, 0.3499, 0.3552, 0.3538, 0.3351, 0.3923, 0.3338, 0.3895, 0.3516, 0.3704, 0.3532, 0.3737, 0.3338, 0.4097, 0.3357, 0.4071, 0.3519, 0.3895, 0.3516, 0.3923, 0.3338])
me_sphere.materials.append(mat_material_001)
me_sphere.use_remesh_preserve_volume = False
me_sphere.use_remesh_preserve_attributes = False
me_sphere.use_mirror_vertex_groups = False
me_sphere.update()

# ---- objects
ob_sphere = bpy.data.objects.new('Sphere', me_sphere)
ob_lamp = bpy.data.objects.new('Lamp', light_lamp)
ob_camera = bpy.data.objects.new('Camera', cam_camera)

# ---- transforms, parenting, visibility, modifiers, constraints
ob_sphere.location = (0.0, 0.0, 0.0)
ob_sphere.scale = (1.0, 1.0, 0.3027)
ob_sphere.lineart.crease_threshold = 0.0
ob_lamp.location = (4.076, 1.005, 5.904)
ob_lamp.rotation_euler = (0.6503, 0.05522, 1.866)
ob_lamp.lock_rotations_4d = False
ob_lamp.empty_display_type = 'ARROWS'
ob_lamp.color = (0.0, 0.0, 0.0, 0.0)
ob_lamp.lineart.crease_threshold = 0.0
ob_camera.location = (7.481, -6.508, 5.344)
ob_camera.rotation_euler = (1.109, 0.01082, 0.8149)
ob_camera.lock_rotations_4d = False
ob_camera.empty_display_type = 'ARROWS'
ob_camera.color = (0.0, 0.0, 0.0, 0.0)
ob_camera.display_type = 'WIRE'
ob_camera.lineart.crease_threshold = 0.0

# ---- collection membership
col_collection_1.objects.link(ob_sphere)
col_collection_1.objects.link(ob_lamp)
col_collection_1.objects.link(ob_camera)

# ---- scene / render settings (as saved in the file)
scene.camera = ob_camera
scene.frame_start = 1; scene.frame_end = 250; scene.frame_set(1)
scene.render.engine = 'CYCLES'
scene.render.resolution_percentage = 50
scene.render.dither_intensity = 0.0
scene.cycles.use_denoising = False
scene.cycles.samples = 128
scene.cycles.sampling_pattern = 'TABULATED_SOBOL'
scene.cycles.light_sampling_threshold = 0.0
scene.cycles.use_adaptive_sampling = False
scene.cycles.use_light_tree = False
scene.cycles.blur_glossy = 0.0
scene.cycles.sample_clamp_indirect = 0.0
scene.view_settings.view_transform = 'Standard'
bpy.context.view_layer.update()
